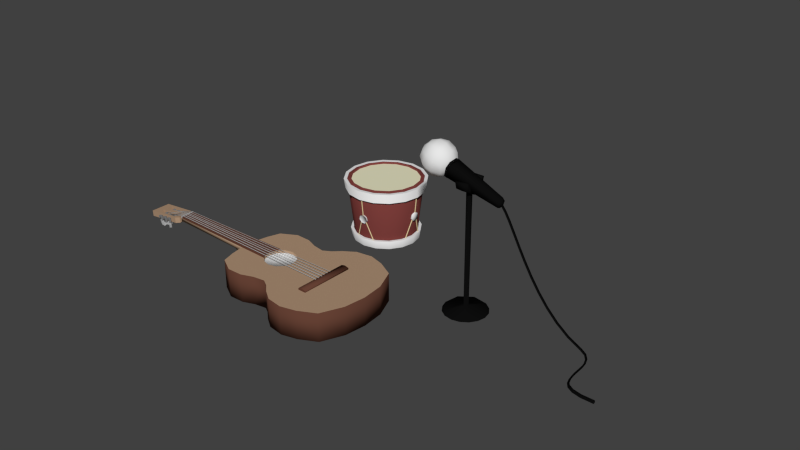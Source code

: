 # Source: SoundCapture.blend  (saved by Blender 2.67.0; exported with 4.5.12 LTS)
import bpy
from mathutils import Matrix  # noqa: F401  (used for matrix-valued properties, if any)

bpy.ops.wm.read_factory_settings(use_empty=True)
scene = bpy.context.scene
scene.name = 'Scene'

# ---- collections
col_collection_1 = bpy.data.collections.new('Collection 1'); scene.collection.children.link(col_collection_1)
col_collection_5 = bpy.data.collections.new('Collection 5'); scene.collection.children.link(col_collection_5)

# ---- materials (node trees are filled in below, after node groups)
mat_wood = bpy.data.materials.new('Wood')
mat_wood.alpha_threshold = 0.0
mat_wood.use_transparent_shadow = False
mat_wood.diffuse_color = (0.42, 0.2788, 0.1795, 1.0)
mat_wood.roughness = 0.5715
mat_wood.specular_intensity = 0.7209
mat_wood.line_color = (0.0, 0.0, 0.0, 1.0)
mat_ferret = bpy.data.materials.new('Ferret')
mat_ferret.alpha_threshold = 0.0
mat_ferret.use_transparent_shadow = False
mat_ferret.diffuse_color = (0.1282, 0.05209, 0.03401, 1.0)
mat_ferret.roughness = 0.5
mat_ferret.line_color = (0.0, 0.0, 0.0, 1.0)
mat_plastic = bpy.data.materials.new('Plastic')
mat_plastic.alpha_threshold = 0.0
mat_plastic.use_transparent_shadow = False
mat_plastic.diffuse_color = (0.4385, 0.4385, 0.4385, 1.0)
mat_plastic.roughness = 0.5
mat_plastic.specular_intensity = 0.9953
mat_plastic.line_color = (0.0, 0.0, 0.0, 0.7262)
mat_metal = bpy.data.materials.new('Metal')
mat_metal.alpha_threshold = 0.0
mat_metal.use_transparent_shadow = False
mat_metal.diffuse_color = (0.1902, 0.1902, 0.1902, 1.0)
mat_metal.roughness = 0.5
mat_metal.specular_intensity = 0.7209
mat_metal.line_color = (0.0, 0.0, 0.0, 1.0)
mat_black = bpy.data.materials.new('Black')
mat_black.alpha_threshold = 0.0
mat_black.use_transparent_shadow = False
mat_black.roughness = 0.5
mat_black.specular_intensity = 0.0
mat_black.line_color = (0.0, 0.0, 0.0, 1.0)
mat_rope = bpy.data.materials.new('Rope')
mat_rope.alpha_threshold = 0.0
mat_rope.use_transparent_shadow = False
mat_rope.diffuse_color = (0.8, 0.6412, 0.3668, 1.0)
mat_rope.roughness = 0.5
mat_rope.line_color = (0.0, 0.0, 0.0, 1.0)
mat_base = bpy.data.materials.new('Base')
mat_base.alpha_threshold = 0.0
mat_base.use_transparent_shadow = False
mat_base.diffuse_color = (0.2079, 0.04956, 0.04426, 1.0)
mat_base.specular_color = (1.0, 0.9623, 0.8492)
mat_base.roughness = 0.5
mat_base.specular_intensity = 0.8885
mat_base.line_color = (0.0, 0.0, 0.0, 1.0)
mat_sheet = bpy.data.materials.new('Sheet')
mat_sheet.alpha_threshold = 0.0
mat_sheet.use_transparent_shadow = False
mat_sheet.diffuse_color = (0.8, 0.7732, 0.5483, 1.0)
mat_sheet.roughness = 0.5
mat_sheet.specular_intensity = 0.3471
mat_sheet.line_color = (0.0, 0.0, 0.0, 1.0)
mat_metalpieces = bpy.data.materials.new('MetalPieces')
mat_metalpieces.alpha_threshold = 0.0
mat_metalpieces.use_transparent_shadow = False
mat_metalpieces.roughness = 0.5
mat_metalpieces.line_color = (0.0, 0.0, 0.0, 1.0)
mat_wire = bpy.data.materials.new('Wire')
mat_wire.alpha_threshold = 0.0
mat_wire.use_transparent_shadow = False
mat_wire.diffuse_color = (0.004242, 0.004242, 0.004242, 1.0)
mat_wire.roughness = 0.5
mat_wire.line_color = (0.0, 0.0, 0.0, 1.0)
mat_blackmicro = bpy.data.materials.new('BlackMicro')
mat_blackmicro.alpha_threshold = 0.0
mat_blackmicro.use_transparent_shadow = False
mat_blackmicro.diffuse_color = (0.004242, 0.004242, 0.004242, 1.0)
mat_blackmicro.roughness = 0.5
mat_blackmicro.specular_intensity = 0.1
mat_blackmicro.line_color = (0.0, 0.0, 0.0, 1.0)
mat_microphone = bpy.data.materials.new('Microphone')
mat_microphone.alpha_threshold = 0.0
mat_microphone.use_transparent_shadow = False
mat_microphone.roughness = 0.5
mat_microphone.line_color = (0.0, 0.0, 0.0, 1.0)

# ---- material node trees

# ---- world
world_world = bpy.data.worlds.new('World'); scene.world = world_world
world_world.color = (0.05088, 0.05088, 0.05088)
world_world.use_sun_shadow = False
world_world.sun_shadow_jitter_overblur = 0.0
world_world.cycles.sampling_method = 'MANUAL'
world_world.cycles.sample_map_resolution = 256

# ---- meshes
me_cube_004 = bpy.data.meshes.new('Cube.004')
me_cube_004.from_pydata([], [], [])
me_cube_004.use_remesh_preserve_volume = False
me_cube_004.use_remesh_preserve_attributes = False
me_cube_004.use_mirror_vertex_groups = False
me_cube_004.update()
me_plane = bpy.data.meshes.new('Plane')
me_plane.from_pydata([(9.294, -10.0, -1.988), (-9.869, -10.0, -1.988), (9.294, -10.0, 0.903), (-9.869, -10.0, 0.903), (9.294, -10.57, -1.988), (-9.869, -10.57, -1.988), (9.294, -10.57, 0.903), (-9.869, -10.57, 0.903), (9.294, -10.89, -0.5424), (-9.869, -10.89, -0.5424), (-2.439, -7.176, 71.28), (-3.003, -7.138, 71.82), (-2.451, -5.599, 71.15), (-3.015, -5.561, 71.7), (-2.791, -6.111, 70.64), (-3.557, -6.668, 71.42), (-2.791, -6.72, 70.68), (-3.557, -6.059, 71.38), (-2.462, -6.878, 71.8), (-2.47, -5.831, 71.72), (-3.62, -7.239, 70.07), (-4.184, -7.201, 70.61), (-3.632, -5.662, 69.94), (-4.196, -5.624, 70.49), (-2.934, -6.122, 70.49), (-2.934, -6.73, 70.53), (-3.701, -6.069, 71.24), (-3.701, -6.678, 71.28), (-3.078, -6.132, 70.34), (-3.844, -6.689, 71.13), (-3.078, -6.741, 70.39), (-3.844, -6.08, 71.09), (-4.165, -6.969, 70.05), (-4.173, -5.922, 69.97), (-3.82, -6.983, 73.98), (-4.249, -7.029, 73.33), (-3.805, -5.406, 73.87), (-4.235, -5.452, 73.21), (-3.198, -5.896, 73.67), (-3.781, -6.567, 72.82), (-3.198, -6.504, 73.72), (-3.781, -5.958, 72.78), (-4.345, -6.732, 73.84), (-4.336, -5.685, 73.76), (-2.401, -7.026, 73.06), (-2.83, -7.072, 72.4), (-2.386, -5.449, 72.95), (-2.815, -5.495, 72.29), (-3.026, -5.903, 73.56), (-3.026, -6.512, 73.6), (-3.609, -5.966, 72.67), (-3.609, -6.575, 72.71), (-2.854, -5.911, 73.45), (-3.437, -6.583, 72.6), (-2.854, -6.52, 73.49), (-3.437, -5.974, 72.55), (-2.299, -6.793, 72.51), (-2.29, -5.746, 72.43), (-2.645, -6.733, 76.1), (-3.382, -6.713, 76.38), (-2.651, -5.157, 75.97), (-3.388, -5.137, 76.25), (-2.744, -5.675, 75.37), (-3.745, -6.257, 75.79), (-2.744, -6.284, 75.41), (-3.745, -5.648, 75.75), (-2.882, -6.439, 76.57), (-2.886, -5.392, 76.48), (-3.247, -6.822, 74.52), (-3.984, -6.802, 74.8), (-3.253, -5.245, 74.39), (-3.99, -5.226, 74.67), (-2.817, -5.688, 75.18), (-2.817, -6.297, 75.22), (-3.818, -5.662, 75.56), (-3.818, -6.271, 75.6), (-2.89, -5.702, 74.98), (-3.891, -6.284, 75.41), (-2.89, -6.31, 75.03), (-3.891, -5.675, 75.36), (-3.749, -6.567, 74.29), (-3.753, -5.52, 74.21), (3.428, -6.772, 75.54), (3.679, -6.824, 74.8), (3.444, -5.194, 75.44), (3.695, -5.246, 74.69), (3.999, -5.644, 75.81), (4.339, -6.324, 74.84), (3.999, -6.253, 75.85), (4.339, -5.715, 74.79), (3.202, -6.546, 75.04), (3.212, -5.498, 74.97), (5.032, -6.713, 76.08), (5.283, -6.765, 75.33), (5.049, -5.135, 75.97), (5.299, -5.187, 75.23), (4.194, -5.64, 75.87), (4.194, -6.248, 75.91), (4.533, -5.71, 74.86), (4.533, -6.319, 74.9), (4.388, -5.635, 75.94), (4.728, -6.315, 74.97), (4.388, -6.244, 75.98), (4.728, -5.706, 74.92), (5.515, -6.461, 75.81), (5.525, -5.413, 75.74), (4.933, -6.986, 73.94), (4.163, -6.974, 74.11), (4.929, -5.41, 73.81), (4.159, -5.398, 73.98), (4.93, -5.929, 73.2), (3.885, -6.521, 73.47), (4.93, -6.538, 73.24), (3.885, -5.913, 73.43), (4.628, -6.695, 74.37), (4.626, -5.648, 74.28), (4.568, -7.08, 72.29), (3.798, -7.068, 72.46), (4.564, -5.504, 72.16), (3.794, -5.492, 72.33), (4.886, -5.943, 73.0), (4.886, -6.552, 73.04), (3.841, -5.927, 73.23), (3.841, -6.535, 73.27), (4.842, -5.957, 72.8), (3.797, -6.549, 73.07), (4.842, -6.565, 72.84), (3.797, -5.941, 73.03), (4.102, -6.83, 71.99), (4.099, -5.783, 71.9), (4.229, -7.134, 71.87), (3.568, -7.164, 71.44), (4.239, -5.558, 71.74), (3.577, -5.588, 71.32), (4.701, -6.063, 71.32), (3.803, -6.713, 70.79), (4.701, -6.672, 71.37), (3.803, -6.104, 70.74), (3.697, -6.868, 71.95), (3.703, -5.821, 71.86), (5.15, -7.212, 70.45), (4.488, -7.242, 70.02), (5.159, -5.636, 70.33), (4.498, -5.665, 69.9), (4.813, -6.075, 71.15), (4.813, -6.684, 71.2), (3.915, -6.116, 70.57), (3.915, -6.725, 70.61), (4.924, -6.087, 70.98), (4.026, -6.737, 70.44), (4.924, -6.696, 71.02), (4.026, -6.128, 70.4), (5.024, -6.979, 69.9), (5.03, -5.932, 69.82), (-3.318, -8.891, 71.47), (-3.318, -6.556, 71.28), (-3.575, -8.898, 71.36), (-3.575, -6.564, 71.17), (-3.681, -8.916, 71.1), (-3.681, -6.581, 70.92), (-3.575, -8.934, 70.85), (-3.575, -6.599, 70.66), (-3.318, -8.942, 70.74), (-3.318, -6.607, 70.55), (-3.06, -8.934, 70.85), (-3.06, -6.599, 70.66), (-2.954, -8.916, 71.1), (-2.954, -6.581, 70.92), (-3.06, -8.898, 71.36), (-3.06, -6.564, 71.17), (-3.318, -8.73, 73.72), (-3.318, -6.395, 73.53), (-3.575, -8.737, 73.61), (-3.575, -6.403, 73.42), (-3.681, -8.755, 73.35), (-3.681, -6.421, 73.17), (-3.575, -8.773, 73.1), (-3.575, -6.439, 72.91), (-3.318, -8.781, 72.99), (-3.318, -6.446, 72.8), (-3.06, -8.773, 73.1), (-3.06, -6.439, 72.91), (-2.954, -8.755, 73.35), (-2.954, -6.421, 73.17), (-3.06, -8.737, 73.61), (-3.06, -6.403, 73.42), (-3.318, -8.47, 75.97), (-3.318, -6.135, 75.78), (-3.575, -8.478, 75.86), (-3.575, -6.143, 75.68), (-3.681, -8.496, 75.61), (-3.681, -6.161, 75.42), (-3.575, -8.513, 75.35), (-3.575, -6.179, 75.16), (-3.318, -8.521, 75.24), (-3.318, -6.186, 75.06), (-3.06, -8.513, 75.35), (-3.06, -6.179, 75.16), (-2.954, -8.496, 75.61), (-2.954, -6.161, 75.42), (-3.06, -8.478, 75.86), (-3.06, -6.143, 75.68), (4.364, -8.47, 75.97), (4.364, -6.135, 75.78), (4.106, -8.478, 75.86), (4.106, -6.143, 75.68), (4.0, -8.496, 75.61), (4.0, -6.161, 75.42), (4.106, -8.513, 75.35), (4.106, -6.179, 75.16), (4.364, -8.521, 75.24), (4.364, -6.186, 75.06), (4.621, -8.513, 75.35), (4.621, -6.179, 75.16), (4.727, -8.496, 75.61), (4.727, -6.161, 75.42), (4.621, -8.478, 75.86), (4.621, -6.143, 75.68), (4.364, -8.73, 73.72), (4.364, -6.395, 73.53), (4.106, -8.737, 73.61), (4.106, -6.403, 73.42), (4.0, -8.755, 73.35), (4.0, -6.421, 73.17), (4.106, -8.773, 73.1), (4.106, -6.439, 72.91), (4.364, -8.781, 72.99), (4.364, -6.446, 72.8), (4.621, -8.773, 73.1), (4.621, -6.439, 72.91), (4.727, -8.755, 73.35), (4.727, -6.421, 73.17), (4.621, -8.737, 73.61), (4.621, -6.403, 73.42), (4.364, -8.891, 71.47), (4.364, -6.556, 71.28), (4.106, -8.898, 71.36), (4.106, -6.564, 71.17), (4.0, -8.916, 71.1), (4.0, -6.581, 70.92), (4.106, -8.934, 70.85), (4.106, -6.599, 70.66), (4.364, -8.942, 70.74), (4.364, -6.607, 70.55), (4.621, -8.934, 70.85), (4.621, -6.599, 70.66), (4.727, -8.916, 71.1), (4.727, -6.581, 70.92), (4.621, -8.898, 71.36), (4.621, -6.564, 71.17), (-3.647, -7.884, 76.85), (4.736, -7.884, 76.85), (-3.647, -7.53, 76.7), (4.736, -7.53, 76.7), (-3.647, -7.384, 76.35), (4.736, -7.384, 76.35), (-3.647, -7.53, 75.99), (4.736, -7.53, 75.99), (-3.647, -7.884, 75.85), (4.736, -7.884, 75.85), (-3.647, -8.237, 75.99), (4.736, -8.237, 75.99), (-3.647, -8.384, 76.35), (4.736, -8.384, 76.35), (-3.647, -8.237, 76.7), (4.736, -8.237, 76.7), (-3.647, -8.106, 74.6), (4.736, -8.106, 74.6), (-3.647, -7.753, 74.46), (4.736, -7.753, 74.46), (-3.647, -7.606, 74.1), (4.736, -7.606, 74.1), (-3.647, -7.753, 73.75), (4.736, -7.753, 73.75), (-3.647, -8.106, 73.6), (4.736, -8.106, 73.6), (-3.647, -8.46, 73.75), (4.736, -8.46, 73.75), (-3.647, -8.606, 74.1), (4.736, -8.606, 74.1), (-3.647, -8.46, 74.46), (4.736, -8.46, 74.46), (-3.651, -8.379, 72.32), (4.732, -8.379, 72.32), (-3.651, -8.026, 72.17), (4.732, -8.026, 72.17), (-3.651, -7.879, 71.82), (4.732, -7.879, 71.82), (-3.651, -8.026, 71.46), (4.732, -8.026, 71.46), (-3.651, -8.379, 71.32), (4.732, -8.379, 71.32), (-3.651, -8.733, 71.46), (4.732, -8.733, 71.46), (-3.651, -8.879, 71.82), (4.732, -8.879, 71.82), (-3.651, -8.733, 72.17), (4.732, -8.733, 72.17), (0.5171, -8.837, 66.02), (-1.983, -8.837, 66.02), (-2.006, -7.846, 67.17), (3.017, -8.837, 66.02), (0.5171, -9.963, 66.13), (-1.983, -9.963, 66.13), (-2.006, -9.835, 67.38), (3.04, -7.846, 67.17), (3.017, -9.963, 66.13), (-2.983, -9.707, 68.62), (-2.983, -7.717, 68.42), (3.04, -9.835, 67.38), (-2.983, -9.578, 69.87), (-2.983, -7.589, 69.66), (4.017, -9.707, 68.62), (4.017, -7.717, 68.42), (-2.241, -9.578, 69.87), (-2.241, -9.587, 69.78), (4.017, -9.578, 69.87), (3.265, -9.578, 69.87), (3.265, -9.587, 69.78), (1.264, -9.578, 69.87), (-0.2412, -9.578, 69.87), (-0.2412, -9.587, 69.78), (1.265, -9.587, 69.78), (4.017, -7.589, 69.66), (-2.983, -6.434, 80.85), (-2.983, -8.423, 81.05), (-0.2412, -7.394, 71.55), (-0.2412, -7.058, 74.8), (1.312, -7.252, 72.93), (-2.241, -6.809, 77.22), (1.313, -7.394, 71.55), (-2.241, -6.92, 76.14), (-0.2412, -7.513, 70.39), (3.314, -7.507, 70.46), (3.314, -7.501, 70.51), (1.313, -7.403, 71.46), (-2.241, -7.394, 71.55), (3.314, -7.513, 70.39), (1.314, -7.513, 70.39), (-2.241, -7.513, 70.39), (-0.2412, -8.91, 76.34), (-0.2412, -9.236, 73.18), (1.264, -9.049, 74.99), (3.264, -8.73, 78.08), (3.264, -8.8, 77.41), (-2.241, -9.486, 70.76), (1.264, -8.91, 76.34), (-2.241, -9.427, 71.33), (1.264, -8.73, 78.08), (-0.2412, -8.73, 78.08), (-2.241, -8.91, 76.34), (-2.241, -8.73, 78.08), (3.265, -9.463, 70.98), (3.264, -9.427, 71.33), (3.264, -8.91, 76.34), (3.264, -9.054, 74.95), (1.264, -9.286, 72.69), (-0.2412, -9.427, 71.33), (1.264, -9.551, 70.13), (1.264, -9.427, 71.33), (4.017, -8.423, 81.05), (4.017, -6.434, 80.85), (1.311, -6.96, 75.75), (-2.241, -6.741, 77.88), (-0.2412, -6.92, 76.14), (1.311, -6.92, 76.14), (3.313, -7.394, 71.55), (-0.2412, -6.741, 77.88), (3.313, -7.364, 71.84), (3.311, -6.92, 76.14), (3.311, -6.741, 77.88), (1.311, -6.741, 77.88), (4.017, -8.706, 78.32), (4.017, -6.716, 78.11), (-2.983, -6.716, 78.11), (-2.983, -8.706, 78.32), (2.995, -10.05, 65.77), (-2.005, -10.05, 65.77), (2.995, -10.05, 66.28), (-2.005, -10.05, 66.28), (2.995, -10.7, 65.77), (-2.005, -10.7, 65.77), (2.995, -10.7, 66.28), (-2.005, -10.7, 66.28), (-2.965, -10.6, 23.61), (-1.996, -10.6, 65.77), (3.004, -10.6, 65.77), (3.978, -10.6, 23.41), (3.134, -10.6, 24.26), (-2.322, -10.6, 24.26), (0.4058, -10.6, 24.99), (3.004, -10.0, 65.77), (-1.996, -10.0, 65.77), (3.978, -10.0, 23.41), (-2.965, -10.0, 23.61), (-12.88, -10.0, 13.0), (-12.88, 2.861e-06, 13.0), (-12.2, -10.0, 32.24), (-16.91, -10.0, 7.737), (1.907e-06, -10.0, 35.04), (-20.37, 9.285e-07, -1.748), (1.907e-06, 1.907e-06, 35.04), (12.2, 1.431e-06, 32.12), (12.2, -10.0, 32.12), (-15.8, -10.0, -13.34), (15.1, -10.0, 21.38), (15.1, -9.537e-07, 21.38), (1.907e-06, -10.0, -17.56), (12.88, -1.907e-06, 13.04), (12.88, -10.0, 13.04), (15.75, -10.0, -13.34), (16.91, -10.0, 7.737), (20.44, -10.0, -1.814), (16.91, -4.768e-07, 7.737), (20.44, 4.516e-07, -1.814), (-15.1, -10.0, 21.38), (5.367, -10.0, 21.38), (5.131, -10.0, 22.26), (-4.556, -10.0, 21.38), (-4.319, -10.0, 22.26), (3.134, -10.0, 24.26), (-2.322, -10.0, 24.26), (0.4058, -10.0, 24.99), (-5.05, -10.0, 19.53), (-3.226, -10.0, 15.71), (-4.319, -10.0, 16.8), (5.862, -10.0, 19.53), (5.566, -10.0, 18.43), (5.131, -10.0, 16.8), (-2.322, -10.0, 14.8), (0.4058, -10.0, 14.07), (3.134, -10.0, 14.8), (-20.37, -10.0, -1.748), (5.367, -9.0, 21.38), (5.48, -9.0, 20.95), (5.5, -9.0, 20.88), (5.862, -9.0, 19.53), (3.846, -9.0, 15.52), (5.131, -9.0, 16.8), (-4.556, -9.0, 21.38), (-4.319, -9.0, 22.26), (5.131, -9.0, 22.26), (3.134, -9.0, 24.26), (-2.322, -9.0, 24.26), (0.4058, -9.0, 24.99), (3.703, -9.0, 15.37), (-4.611, -9.0, 21.17), (-4.653, -9.0, 21.01), (-4.586, -9.0, 17.8), (-4.319, -9.0, 16.8), (3.134, -9.0, 14.8), (3.622, -9.0, 15.29), (0.4058, -9.0, 14.07), (-2.322, -9.0, 14.8), (-4.652, -9.0, 18.04), (-5.05, -9.0, 19.53), (-4.682, -9.0, 18.15), (3.004, -10.0, 66.27), (3.716, -10.0, 36.69), (-2.708, -10.0, 36.69), (-1.996, -10.0, 66.27), (-1.996, -8.855, 66.27), (3.004, -8.855, 66.27), (3.759, -10.0, 33.77), (-2.751, -10.0, 33.77), (-2.136, -8.073, 38.44), (3.145, -8.073, 38.44), (1.777, -0.4645, 32.12), (-0.7683, -0.4645, 32.12), (-12.2, 0.0, 32.24), (-15.1, 1.431e-06, 21.38), (-16.91, 4.768e-07, 7.737), (15.75, -1.132e-06, -13.34), (-15.8, 2.983e-07, -13.34), (1.907e-06, 1.907e-06, -17.56), (-0.2874, -10.0, -1.988), (-0.2874, -10.0, 0.903), (-9.869, -10.0, -0.5424), (9.294, -10.0, -0.5424), (-7.877, -10.0, -16.71), (9.537e-07, 2.384e-07, -14.6), (10.24, -10.0, 27.22), (-7.674, -10.0, 33.61), (5.615, -10.0, 20.45), (5.714, -10.0, 18.98), (7.526, -10.0, 13.91), (-0.9582, -10.0, 14.44), (14.42, -1.192e-06, 10.38), (7.901, -10.0, -16.71), (-7.877, 1.758e-06, -16.71), (4.132, -10.0, 15.8), (-9.83, -10.0, 21.38), (4.132, -10.0, 23.26), (-19.53, -10.0, 3.868), (-0.9582, -10.0, 24.62), (-3.188, -2.384e-07, -7.301), (1.77, -10.0, 14.44), (7.877, -10.0, 28.58), (-4.803, -10.0, 20.45), (-3.321, -10.0, 23.26), (6.162, -10.0, 13.55), (9.537e-07, -10.0, 32.18), (18.96, -10.0, -7.301), (1.77, -10.0, 24.62), (7.674, -10.0, 33.61), (-4.438, -10.0, 21.82), (7.901, 1.043e-06, -16.71), (-2.497, -10.0, 10.38), (19.53, -10.0, 3.868), (14.42, -10.0, 10.38), (5.349, -10.0, 17.61), (-9.712, -10.0, 21.82), (19.53, -4.768e-07, 3.868), (-15.23, 7.153e-07, 26.78), (9.537e-07, 4.768e-07, 13.02), (-2.62, -10.0, 3.868), (-15.23, -10.0, 26.78), (15.23, -10.0, 26.78), (13.51, -1.431e-06, 17.2), (-3.773, -10.0, 16.26), (-14.42, -10.0, 10.38), (13.51, -10.0, 17.2), (5.249, -10.0, 21.82), (-4.685, -10.0, 18.17), (-8.713, -10.0, 22.82), (7.674, 1.669e-06, 33.61), (15.23, 2.384e-07, 26.78), (2.62, 0.0, 3.868), (3.815e-06, 0.0, 7.737), (-2.774, -10.0, 15.26), (-1.593, -2.384e-07, 17.2), (2.861e-06, 2.384e-07, 21.38), (1.907e-06, -10.0, 0.0), (-13.51, 2.146e-06, 17.2), (-13.51, -10.0, 17.2), (3.815e-06, -10.0, 7.737), (-8.485, -10.0, 16.28), (9.241, -10.0, 28.22), (-0.1219, -4.768e-07, 26.78), (-7.121, -10.0, 13.91), (8.525, -10.0, 14.91), (3.188, -10.0, -7.301), (2.497, 1.192e-06, 10.38), (-7.674, 9.537e-07, 33.61), (0.1219, -10.0, 26.78), (9.537e-07, 7.153e-07, 32.18), (-19.53, 2.384e-07, 3.868), (18.96, -4.768e-07, -7.301), (1.907e-06, -10.0, -14.6), (-18.96, -10.0, -7.301), (-8.119, -10.0, 14.91), (-7.573, -10.0, 14.37), (10.24, -10.0, 21.38), (1.907e-06, -2.384e-07, 0.0), (-5.757, -10.0, 13.55), (-18.96, 4.768e-07, -7.301), (9.537e-07, -10.0, 13.02), (-14.42, 1.669e-06, 10.38), (10.48, -10.0, 20.45), (10.34, -10.0, 19.9), (-0.2874, -10.0, -0.5424), (-0.4182, -10.0, 25.7), (-9.157, -10.0, 18.83), (10.24, -10.0, 24.3), (9.43, -10.0, 17.41), (0.2941, -10.86, 66.23), (0.03712, -10.69, -0.5216), (0.05525, -10.81, 66.23), (-0.2017, -10.64, -0.5245), (-0.3418, -8.653, 75.8), (-0.5806, -8.605, 75.78), (-0.3418, -8.088, 76.72), (-0.5806, -8.054, 76.68), (-0.6191, -10.86, 66.23), (-1.319, -10.69, -0.5216), (-0.8579, -10.81, 66.23), (-1.558, -10.64, -0.5245), (-0.8743, -8.767, 74.01), (-1.113, -8.719, 73.99), (-0.8743, -7.979, 74.44), (-1.113, -7.945, 74.4), (-1.496, -10.86, 66.23), (-2.64, -10.69, -0.5216), (-1.735, -10.81, 66.23), (-2.879, -10.64, -0.5245), (-1.591, -9.299, 71.46), (-1.83, -9.251, 71.44), (-1.591, -8.511, 72.18), (-1.83, -8.477, 72.14), (0.9897, -10.84, 66.25), (1.244, -10.64, -0.4091), (0.7596, -10.8, 66.24), (1.052, -10.61, -0.4121), (1.622, -8.633, 75.81), (1.394, -8.587, 75.79), (1.623, -8.11, 76.67), (1.392, -8.056, 76.65), (1.901, -10.81, 66.22), (2.601, -10.65, -0.4894), (1.707, -10.78, 66.22), (2.398, -10.62, -0.4921), (2.156, -8.724, 73.98), (1.96, -8.696, 73.97), (2.156, -7.954, 74.4), (1.964, -7.933, 74.38), (2.778, -10.78, 66.22), (3.921, -10.63, -0.4732), (2.606, -10.77, 66.22), (3.737, -10.61, -0.4758), (2.872, -9.231, 71.42), (2.699, -9.215, 71.42), (2.873, -8.458, 72.12), (2.702, -8.45, 72.11)], [], [(560, 475, 1, 477), (0, 478, 2, 6, 4), (4, 5, 1, 475, 0), (2, 476, 3, 7, 6), (3, 477, 1, 5, 7), (6, 7, 9, 8), (4, 6, 8), (8, 9, 5, 4), (7, 5, 9), (14, 12, 10, 16), (16, 10, 11, 15), (17, 13, 12, 14), (17, 26, 27, 15), (24, 14, 16, 25), (25, 16, 15, 27), (26, 17, 14, 24), (13, 17, 15, 11), (13, 11, 18, 19), (11, 10, 18), (19, 18, 10, 12), (12, 13, 19), (28, 30, 20, 22), (30, 29, 21, 20), (31, 28, 22, 23), (31, 29, 27, 26), (24, 25, 30, 28), (25, 27, 29, 30), (26, 24, 28, 31), (23, 21, 29, 31), (23, 33, 32, 21), (21, 32, 20), (33, 22, 20, 32), (22, 33, 23), (38, 36, 34, 40), (40, 34, 35, 39), (41, 37, 36, 38), (41, 50, 51, 39), (48, 38, 40, 49), (49, 40, 39, 51), (50, 41, 38, 48), (37, 41, 39, 35), (37, 35, 42, 43), (35, 34, 42), (43, 42, 34, 36), (36, 37, 43), (52, 54, 44, 46), (54, 53, 45, 44), (55, 52, 46, 47), (55, 53, 51, 50), (48, 49, 54, 52), (49, 51, 53, 54), (50, 48, 52, 55), (47, 45, 53, 55), (47, 57, 56, 45), (45, 56, 44), (57, 46, 44, 56), (46, 57, 47), (62, 60, 58, 64), (64, 58, 59, 63), (65, 61, 60, 62), (65, 74, 75, 63), (72, 62, 64, 73), (73, 64, 63, 75), (74, 65, 62, 72), (61, 65, 63, 59), (61, 59, 66, 67), (59, 58, 66), (67, 66, 58, 60), (60, 61, 67), (76, 78, 68, 70), (78, 77, 69, 68), (79, 76, 70, 71), (79, 77, 75, 74), (72, 73, 78, 76), (73, 75, 77, 78), (74, 72, 76, 79), (71, 69, 77, 79), (71, 81, 80, 69), (69, 80, 68), (81, 70, 68, 80), (70, 81, 71), (86, 84, 82, 88), (88, 82, 83, 87), (89, 85, 84, 86), (89, 98, 99, 87), (96, 86, 88, 97), (97, 88, 87, 99), (98, 89, 86, 96), (85, 89, 87, 83), (85, 83, 90, 91), (83, 82, 90), (91, 90, 82, 84), (84, 85, 91), (100, 102, 92, 94), (102, 101, 93, 92), (103, 100, 94, 95), (103, 101, 99, 98), (96, 97, 102, 100), (97, 99, 101, 102), (98, 96, 100, 103), (95, 93, 101, 103), (95, 105, 104, 93), (93, 104, 92), (105, 94, 92, 104), (94, 105, 95), (110, 108, 106, 112), (112, 106, 107, 111), (113, 109, 108, 110), (113, 122, 123, 111), (120, 110, 112, 121), (121, 112, 111, 123), (122, 113, 110, 120), (109, 113, 111, 107), (109, 107, 114, 115), (107, 106, 114), (115, 114, 106, 108), (108, 109, 115), (124, 126, 116, 118), (126, 125, 117, 116), (127, 124, 118, 119), (127, 125, 123, 122), (120, 121, 126, 124), (121, 123, 125, 126), (122, 120, 124, 127), (119, 117, 125, 127), (119, 129, 128, 117), (117, 128, 116), (129, 118, 116, 128), (118, 129, 119), (134, 132, 130, 136), (136, 130, 131, 135), (137, 133, 132, 134), (137, 146, 147, 135), (144, 134, 136, 145), (145, 136, 135, 147), (146, 137, 134, 144), (133, 137, 135, 131), (133, 131, 138, 139), (131, 130, 138), (139, 138, 130, 132), (132, 133, 139), (148, 150, 140, 142), (150, 149, 141, 140), (151, 148, 142, 143), (151, 149, 147, 146), (144, 145, 150, 148), (145, 147, 149, 150), (146, 144, 148, 151), (143, 141, 149, 151), (143, 153, 152, 141), (141, 152, 140), (153, 142, 140, 152), (142, 153, 143), (154, 155, 157, 156), (156, 157, 159, 158), (158, 159, 161, 160), (160, 161, 163, 162), (162, 163, 165, 164), (164, 165, 167, 166), (157, 155, 169, 167, 165, 163, 161, 159), (168, 169, 155, 154), (166, 167, 169, 168), (154, 156, 158, 160, 162, 164, 166, 168), (170, 171, 173, 172), (172, 173, 175, 174), (174, 175, 177, 176), (176, 177, 179, 178), (178, 179, 181, 180), (180, 181, 183, 182), (173, 171, 185, 183, 181, 179, 177, 175), (184, 185, 171, 170), (182, 183, 185, 184), (170, 172, 174, 176, 178, 180, 182, 184), (186, 187, 189, 188), (188, 189, 191, 190), (190, 191, 193, 192), (192, 193, 195, 194), (194, 195, 197, 196), (196, 197, 199, 198), (189, 187, 201, 199, 197, 195, 193, 191), (200, 201, 187, 186), (198, 199, 201, 200), (186, 188, 190, 192, 194, 196, 198, 200), (202, 203, 205, 204), (204, 205, 207, 206), (206, 207, 209, 208), (208, 209, 211, 210), (210, 211, 213, 212), (212, 213, 215, 214), (205, 203, 217, 215, 213, 211, 209, 207), (216, 217, 203, 202), (214, 215, 217, 216), (202, 204, 206, 208, 210, 212, 214, 216), (218, 219, 221, 220), (220, 221, 223, 222), (222, 223, 225, 224), (224, 225, 227, 226), (226, 227, 229, 228), (228, 229, 231, 230), (221, 219, 233, 231, 229, 227, 225, 223), (232, 233, 219, 218), (230, 231, 233, 232), (218, 220, 222, 224, 226, 228, 230, 232), (234, 235, 237, 236), (236, 237, 239, 238), (238, 239, 241, 240), (240, 241, 243, 242), (242, 243, 245, 244), (244, 245, 247, 246), (237, 235, 249, 247, 245, 243, 241, 239), (248, 249, 235, 234), (246, 247, 249, 248), (234, 236, 238, 240, 242, 244, 246, 248), (250, 251, 253, 252), (252, 253, 255, 254), (254, 255, 257, 256), (256, 257, 259, 258), (258, 259, 261, 260), (260, 261, 263, 262), (253, 251, 265, 263, 261, 259, 257, 255), (264, 265, 251, 250), (262, 263, 265, 264), (250, 252, 254, 256, 258, 260, 262, 264), (266, 267, 269, 268), (268, 269, 271, 270), (270, 271, 273, 272), (272, 273, 275, 274), (274, 275, 277, 276), (276, 277, 279, 278), (269, 267, 281, 279, 277, 275, 273, 271), (280, 281, 267, 266), (278, 279, 281, 280), (266, 268, 270, 272, 274, 276, 278, 280), (282, 283, 285, 284), (284, 285, 287, 286), (286, 287, 289, 288), (288, 289, 291, 290), (290, 291, 293, 292), (292, 293, 295, 294), (285, 283, 297, 295, 293, 291, 289, 287), (296, 297, 283, 282), (294, 295, 297, 296), (282, 284, 286, 288, 290, 292, 294, 296), (298, 299, 300), (301, 298, 300), (305, 301, 300), (305, 300, 308), (313, 305, 308), (313, 308, 311), (313, 311, 323), (339, 332, 338, 311), (311, 331, 336, 339), (337, 323, 311, 338), (337, 333, 323), (332, 335, 338), (332, 326, 330, 335), (333, 334, 323), (326, 327, 328, 330), (365, 364, 367, 371), (362, 328, 327, 364), (365, 362, 364), (349, 340, 346, 348), (340, 341, 342, 346), (345, 310, 314), (357, 358, 359, 356), (356, 342, 341, 357), (357, 320, 319, 358), (322, 321, 315, 307), (307, 318, 322), (307, 316, 318), (319, 320, 321, 322), (316, 317, 318), (314, 310, 307, 315), (312, 316, 307), (312, 307, 304), (312, 304, 309), (304, 303, 309), (303, 306, 309), (303, 302, 306), (312, 313, 323, 316), (308, 307, 310, 311), (305, 313, 312, 309), (360, 361, 324, 325), (298, 302, 303, 299), (299, 303, 304, 300), (301, 305, 309, 306), (308, 300, 304, 307), (302, 298, 301, 306), (346, 365, 371, 348), (343, 348, 371, 370), (317, 333, 337, 318), (317, 352, 333), (353, 366, 334, 333), (333, 352, 353), (338, 322, 318, 337), (344, 343, 370, 369), (369, 354, 344), (342, 356, 362, 365), (365, 346, 342), (356, 328, 362), (356, 359, 330, 328), (338, 319, 322), (338, 335, 358, 319), (335, 330, 359, 358), (353, 355, 368, 366), (355, 354, 369, 368), (351, 350, 329, 363), (350, 331, 329), (321, 320, 332), (357, 326, 332, 320), (351, 363, 367, 349), (321, 332, 339, 315), (350, 347, 336, 331), (340, 349, 367, 364), (341, 340, 327, 326), (340, 364, 327), (326, 357, 341), (345, 314, 339, 347), (314, 315, 339), (339, 336, 347), (378, 376, 377, 379), (382, 383, 381, 380), (376, 378, 382, 380), (380, 381, 377, 376), (378, 379, 383, 382), (379, 377, 381, 383), (386, 389, 390), (386, 390, 388), (384, 389, 386, 385), (386, 388, 387), (387, 386, 391, 393), (385, 392, 391, 386), (384, 394, 392, 385), (457, 458, 459, 460), (461, 465, 466, 462), (458, 457, 462, 466), (465, 459, 464, 468), (460, 459, 465, 461), (458, 463, 464, 459), (465, 468, 467, 466), (458, 466, 467, 463), (457, 460, 461, 462), (415, 511, 524), (415, 491, 511), (420, 492, 537), (422, 503, 497), (395, 520, 556), (561, 524, 421, 494), (404, 548, 541), (413, 512, 528), (442, 420, 503, 422, 444), (441, 417, 492, 420, 442), (434, 435, 416, 433), (417, 441, 433, 416, 522), (435, 436, 426, 483, 416), (438, 428, 510, 427, 436), (427, 484, 426, 436), (451, 450, 431, 445), (431, 490, 428, 437, 445), (428, 438, 437), (450, 452, 430, 496, 431), (452, 453, 429, 486, 430), (453, 449, 424, 529, 429), (449, 425, 519, 424), (454, 456, 423), (423, 523, 425, 448, 454), (456, 455, 423), (425, 449, 448), (447, 446, 418, 498, 423), (439, 440, 419, 505, 418), (446, 439, 418), (423, 455, 447), (422, 494, 421, 443, 444), (440, 443, 421, 499, 419), (445, 437, 438, 436, 435, 434, 433, 441, 442, 444, 443, 440, 439, 446, 447, 455, 456, 454, 448, 449, 453, 452, 450, 451), (404, 479, 548), (406, 518, 531), (408, 487, 514), (311, 374, 329, 331), (370, 371, 367, 373), (368, 369, 370, 373), (373, 334, 366, 368), (363, 374, 373, 367), (363, 329, 374), (373, 323, 334), (374, 324, 373), (324, 361, 373), (360, 325, 375), (372, 360, 375), (375, 349, 348, 343), (375, 347, 350, 351), (375, 351, 349), (375, 310, 345, 347), (343, 344, 372), (343, 372, 375), (372, 355, 353, 352), (372, 344, 354, 355), (352, 317, 316, 372), (324, 374, 375, 325), (372, 373, 361, 360), (374, 311, 310, 375), (316, 323, 373, 372), (391, 421, 494, 422), (422, 503, 420, 391), (391, 392, 394, 421), (420, 393, 391), (390, 388, 420, 503, 422), (420, 388, 387, 393), (422, 494, 421, 389, 390), (384, 389, 421, 394), (403, 501, 544), (395, 550, 536), (395, 551, 550), (562, 534, 395, 536), (563, 517, 403, 481), (430, 486, 554), (429, 529, 539), (564, 559, 427, 510), (430, 554, 500), (432, 532, 515), (398, 535, 507), (432, 549, 532), (403, 504, 501), (398, 493, 535), (409, 540, 485), (405, 552, 558), (406, 531, 538), (408, 514, 530), (414, 553, 527), (402, 545, 525), (472, 480, 495), (413, 528, 542), (402, 526, 545), (414, 547, 553), (472, 506, 480), (427, 559, 484), (409, 485, 500), (476, 560, 477, 3), (2, 478, 560, 476), (478, 0, 475, 560), (526, 517, 405, 406), (402, 403, 517, 526), (405, 521, 518, 406), (521, 409, 408, 518), (487, 509, 411, 413), (408, 409, 509, 487), (399, 504, 525, 401), (504, 403, 402, 525), (411, 508, 512, 413), (508, 412, 414, 512), (524, 499, 421), (524, 511, 499), (511, 419, 499), (511, 505, 419), (511, 491, 505), (491, 418, 505), (537, 481, 403), (537, 492, 481), (492, 417, 481), (497, 537, 403), (497, 503, 537), (503, 420, 537), (556, 507, 409), (556, 520, 507), (520, 398, 507), (497, 561, 494, 422), (403, 544, 561, 497), (544, 415, 524, 561), (541, 502, 412), (541, 548, 502), (548, 410, 502), (528, 527, 471), (528, 512, 527), (512, 414, 527), (548, 488, 410), (548, 479, 488), (479, 407, 488), (531, 530, 470), (531, 518, 530), (518, 408, 530), (514, 542, 396), (514, 487, 542), (487, 413, 542), (395, 534, 533, 396), (534, 415, 470, 533), (472, 547, 502, 410), (547, 414, 412, 502), (432, 400, 555, 549), (399, 401, 543, 482), (415, 516, 513, 470), (520, 557, 471, 398), (546, 493, 398, 471), (400, 432, 493, 546), (549, 555, 473, 404), (474, 407, 479, 489), (472, 410, 488, 506), (506, 488, 407, 474), (516, 397, 469, 513), (482, 543, 469, 397), (544, 516, 415), (544, 501, 516), (501, 397, 516), (536, 523, 423), (536, 550, 523), (550, 425, 523), (550, 519, 425), (550, 551, 519), (551, 424, 519), (498, 562, 536, 423), (418, 491, 562, 498), (491, 415, 534, 562), (522, 563, 481, 417), (416, 552, 563, 522), (552, 405, 517, 563), (554, 539, 395), (554, 486, 539), (486, 429, 539), (539, 551, 395), (539, 529, 551), (529, 424, 551), (540, 564, 510, 428), (409, 521, 564, 540), (521, 405, 559, 564), (500, 556, 409), (500, 554, 556), (554, 395, 556), (515, 508, 411), (515, 532, 508), (532, 412, 508), (507, 509, 409), (507, 535, 509), (535, 411, 509), (532, 541, 412), (532, 549, 541), (549, 404, 541), (501, 482, 397), (501, 504, 482), (504, 399, 482), (535, 515, 411), (535, 493, 515), (493, 432, 515), (485, 490, 431), (485, 540, 490), (540, 428, 490), (558, 483, 426), (558, 552, 483), (552, 416, 483), (538, 513, 469), (538, 531, 513), (531, 470, 513), (530, 533, 470), (530, 514, 533), (514, 396, 533), (527, 546, 471), (527, 553, 546), (553, 400, 546), (525, 543, 401), (525, 545, 543), (545, 469, 543), (495, 555, 400), (495, 480, 555), (480, 473, 555), (542, 557, 396), (542, 528, 557), (528, 471, 557), (545, 538, 469), (545, 526, 538), (526, 406, 538), (553, 495, 400), (553, 547, 495), (547, 472, 495), (480, 489, 473), (480, 506, 489), (506, 474, 489), (484, 558, 426), (484, 559, 558), (559, 405, 558), (500, 496, 430), (500, 485, 496), (485, 431, 496), (395, 396, 557, 520), (489, 479, 404, 473), (567, 568, 566, 565), (567, 565, 569, 570), (570, 569, 571, 572), (575, 576, 574, 573), (575, 573, 577, 578), (578, 577, 579, 580), (583, 584, 582, 581), (583, 581, 585, 586), (586, 585, 587, 588), (589, 591, 592, 590), (589, 593, 594, 591), (593, 595, 596, 594), (597, 599, 600, 598), (597, 601, 602, 599), (601, 603, 604, 602), (605, 607, 608, 606), (605, 609, 610, 607), (609, 611, 612, 610)])
me_plane.polygons.foreach_set('use_smooth', [0, 0, 1, 1, 0, 1, 0, 1, 0, 0, 0, 0, 0, 0, 0, 0, 0, 0, 0, 0, 0, 0, 0, 0, 0, 0, 0, 0, 0, 0, 0, 0, 0, 0, 0, 0, 0, 0, 0, 0, 0, 0, 0, 0, 0, 0, 0, 0, 0, 0, 0, 0, 0, 0, 0, 0, 0, 0, 0, 0, 0, 0, 0, 0, 0, 0, 0, 0, 0, 0, 0, 0, 0, 0, 0, 0, 0, 0, 0, 0, 0, 0, 0, 0, 0, 0, 0, 0, 0, 0, 0, 0, 0, 0, 0, 0, 0, 0, 0, 0, 0, 0, 0, 0, 0, 0, 0, 0, 0, 0, 0, 0, 0, 0, 0, 0, 0, 0, 0, 0, 0, 0, 0, 0, 0, 0, 0, 0, 0, 0, 0, 0, 0, 0, 0, 0, 0, 0, 0, 0, 0, 0, 0, 0, 0, 0, 0, 0, 0, 0, 0, 0, 0, 0, 0, 0, 0, 0, 0, 0, 0, 0, 0, 0, 0, 0, 0, 0, 0, 0, 0, 0, 0, 0, 0, 0, 0, 0, 0, 0, 0, 0, 0, 0, 0, 0, 0, 0, 0, 0, 0, 0, 0, 0, 0, 0, 0, 0, 0, 0, 0, 0, 0, 0, 0, 0, 0, 0, 0, 0, 0, 0, 0, 0, 0, 0, 0, 0, 0, 0, 0, 0, 0, 0, 0, 0, 0, 0, 0, 0, 0, 0, 0, 0, 0, 0, 0, 0, 0, 0, 0, 0, 0, 0, 0, 0, 0, 0, 0, 0, 0, 0, 0, 0, 0, 0, 0, 0, 0, 0, 0, 0, 0, 0, 0, 0, 0, 0, 0, 0, 0, 0, 0, 0, 0, 0, 0, 0, 0, 0, 0, 0, 0, 0, 0, 0, 0, 0, 0, 0, 0, 0, 0, 0, 0, 0, 0, 0, 0, 0, 0, 0, 0, 0, 0, 0, 0, 0, 0, 0, 0, 0, 0, 0, 0, 0, 0, 0, 0, 0, 0, 0, 0, 0, 0, 0, 0, 0, 0, 0, 0, 0, 0, 0, 1, 1, 1, 1, 0, 1, 1, 0, 0, 0, 0, 0, 0, 0, 0, 0, 1, 1, 1, 1, 1, 1, 1, 1, 1, 1, 1, 1, 1, 1, 0, 1, 1, 1, 1, 1, 1, 1, 1, 1, 1, 0, 0, 0, 0, 0, 0, 0, 0, 0, 0, 0, 0, 0, 0, 0, 0, 0, 0, 0, 0, 0, 0, 0, 0, 0, 0, 0, 0, 0, 0, 0, 0, 0, 0, 0, 0, 0, 0, 0, 0, 0, 0, 0, 0, 0, 0, 0, 0, 0, 0, 0, 0, 0, 0, 0, 0, 0, 0, 0, 0, 0, 0, 0, 0, 0, 1, 1, 1, 1, 1, 1, 1, 1, 1, 1, 0, 0, 0, 0, 0, 0, 0, 0, 0, 0, 0, 0, 0, 0, 0, 0, 0, 0, 0, 0, 0, 0, 0, 0, 0, 0, 0, 0, 0, 0, 0, 0, 0, 1, 1, 1, 1, 1, 1, 1, 1, 1, 1, 1, 1, 1, 1, 1, 1, 0, 0, 0, 0, 0, 0, 0, 0, 0, 0, 0, 0, 0, 0, 0, 0, 0, 0, 0, 0, 0, 0, 0, 0, 0, 0, 0, 0, 0, 0, 0, 0, 0, 0, 0, 0, 0, 0, 0, 0, 0, 0, 0, 0, 0, 0, 0, 0, 0, 0, 0, 0, 0, 0, 0, 0, 0, 0, 0, 0, 0, 0, 0, 0, 0, 0, 0, 0, 0, 0, 0, 0, 0, 0, 0, 0, 0, 0, 0, 0, 0, 1, 1, 1, 1, 1, 1, 1, 1, 1, 1, 1, 1, 1, 1, 1, 1, 1, 1, 1, 1])
me_plane.polygons.foreach_set('material_index', [1, 1, 1, 1, 1, 1, 1, 1, 1, 2, 2, 2, 2, 2, 2, 2, 2, 2, 2, 2, 2, 2, 2, 2, 2, 2, 2, 2, 2, 2, 2, 2, 2, 2, 2, 2, 2, 2, 2, 2, 2, 2, 2, 2, 2, 2, 2, 2, 2, 2, 2, 2, 2, 2, 2, 2, 2, 2, 2, 2, 2, 2, 2, 2, 2, 2, 2, 2, 2, 2, 2, 2, 2, 2, 2, 2, 2, 2, 2, 2, 2, 2, 2, 2, 2, 2, 2, 2, 2, 2, 2, 2, 2, 2, 2, 2, 2, 2, 2, 2, 2, 2, 2, 2, 2, 2, 2, 2, 2, 2, 2, 2, 2, 2, 2, 2, 2, 2, 2, 2, 2, 2, 2, 2, 2, 2, 2, 2, 2, 2, 2, 2, 2, 2, 2, 2, 2, 2, 2, 2, 2, 2, 2, 2, 2, 2, 2, 2, 2, 2, 2, 2, 2, 3, 3, 3, 3, 3, 3, 3, 3, 3, 3, 3, 3, 3, 3, 3, 3, 3, 3, 3, 3, 3, 3, 3, 3, 3, 3, 3, 3, 3, 3, 3, 3, 3, 3, 3, 3, 3, 3, 3, 3, 3, 3, 3, 3, 3, 3, 3, 3, 3, 3, 3, 3, 3, 3, 3, 3, 3, 3, 3, 3, 3, 3, 3, 3, 3, 3, 3, 3, 3, 3, 3, 3, 3, 3, 3, 3, 3, 3, 3, 3, 3, 3, 3, 3, 3, 3, 3, 3, 3, 3, 0, 0, 0, 0, 0, 0, 0, 0, 0, 0, 0, 0, 0, 0, 0, 0, 0, 0, 0, 0, 0, 0, 0, 0, 0, 0, 0, 0, 0, 0, 0, 0, 0, 0, 0, 0, 0, 0, 0, 0, 0, 0, 0, 0, 0, 0, 0, 0, 0, 0, 0, 0, 0, 0, 0, 0, 0, 0, 0, 0, 0, 0, 0, 0, 0, 0, 0, 0, 0, 0, 0, 0, 0, 0, 0, 0, 0, 2, 2, 2, 2, 2, 2, 1, 1, 1, 1, 1, 1, 1, 0, 0, 0, 0, 0, 0, 0, 0, 0, 0, 0, 0, 0, 0, 0, 0, 0, 0, 0, 0, 0, 0, 0, 0, 0, 0, 0, 0, 0, 0, 0, 0, 0, 0, 0, 0, 0, 0, 0, 0, 0, 4, 0, 0, 0, 0, 0, 0, 0, 0, 0, 0, 0, 0, 0, 0, 0, 0, 0, 0, 0, 0, 0, 0, 0, 0, 0, 0, 0, 1, 1, 1, 1, 1, 1, 1, 1, 0, 0, 0, 0, 0, 0, 0, 0, 0, 0, 0, 0, 0, 0, 0, 0, 0, 0, 0, 0, 0, 0, 0, 0, 0, 0, 0, 1, 1, 1, 1, 1, 1, 1, 1, 1, 1, 1, 1, 1, 0, 0, 0, 0, 0, 0, 0, 0, 0, 0, 0, 0, 0, 0, 0, 0, 0, 0, 0, 0, 0, 0, 0, 0, 0, 0, 0, 0, 0, 0, 0, 0, 0, 1, 1, 1, 1, 1, 1, 1, 1, 1, 1, 1, 1, 1, 1, 1, 1, 0, 0, 0, 0, 0, 0, 0, 0, 0, 0, 0, 0, 0, 0, 0, 0, 0, 0, 0, 0, 0, 0, 0, 0, 0, 0, 0, 0, 0, 0, 0, 0, 0, 0, 0, 0, 0, 0, 0, 0, 0, 0, 0, 0, 0, 0, 0, 0, 0, 0, 0, 0, 0, 0, 0, 0, 0, 0, 0, 0, 0, 0, 0, 0, 0, 0, 0, 0, 0, 0, 0, 0, 0, 0, 0, 0, 0, 0, 0, 0, 0, 1, 1, 2, 2, 2, 2, 2, 2, 2, 2, 2, 2, 2, 2, 2, 2, 2, 2, 2, 2])
_k = {(24, 26): 1.0, (14, 17): 1.0, (28, 31): 1.0, (48, 50): 1.0, (38, 41): 1.0, (52, 55): 1.0, (72, 74): 1.0, (62, 65): 1.0, (76, 79): 1.0, (96, 98): 1.0, (86, 89): 1.0, (100, 103): 1.0, (120, 122): 1.0, (110, 113): 1.0, (124, 127): 1.0, (144, 146): 1.0, (134, 137): 1.0, (148, 151): 1.0, (154, 156): 1.0, (155, 157): 1.0, (156, 158): 1.0, (157, 159): 1.0, (158, 160): 1.0, (159, 161): 1.0, (160, 162): 1.0, (161, 163): 1.0, (162, 164): 1.0, (163, 165): 1.0, (164, 166): 1.0, (165, 167): 1.0, (166, 168): 1.0, (167, 169): 1.0, (154, 168): 1.0, (155, 169): 1.0, (170, 172): 1.0, (171, 173): 1.0, (172, 174): 1.0, (173, 175): 1.0, (174, 176): 1.0, (175, 177): 1.0, (176, 178): 1.0, (177, 179): 1.0, (178, 180): 1.0, (179, 181): 1.0, (180, 182): 1.0, (181, 183): 1.0, (182, 184): 1.0, (183, 185): 1.0, (170, 184): 1.0, (171, 185): 1.0, (186, 188): 1.0, (187, 189): 1.0, (188, 190): 1.0, (189, 191): 1.0, (190, 192): 1.0, (191, 193): 1.0, (192, 194): 1.0, (193, 195): 1.0, (194, 196): 1.0, (195, 197): 1.0, (196, 198): 1.0, (197, 199): 1.0, (198, 200): 1.0, (199, 201): 1.0, (186, 200): 1.0, (187, 201): 1.0, (202, 204): 1.0, (203, 205): 1.0, (204, 206): 1.0, (205, 207): 1.0, (206, 208): 1.0, (207, 209): 1.0, (208, 210): 1.0, (209, 211): 1.0, (210, 212): 1.0, (211, 213): 1.0, (212, 214): 1.0, (213, 215): 1.0, (214, 216): 1.0, (215, 217): 1.0, (202, 216): 1.0, (203, 217): 1.0, (218, 220): 1.0, (219, 221): 1.0, (220, 222): 1.0, (221, 223): 1.0, (222, 224): 1.0, (223, 225): 1.0, (224, 226): 1.0, (225, 227): 1.0, (226, 228): 1.0, (227, 229): 1.0, (228, 230): 1.0, (229, 231): 1.0, (230, 232): 1.0, (231, 233): 1.0, (218, 232): 1.0, (219, 233): 1.0, (234, 236): 1.0, (235, 237): 1.0, (236, 238): 1.0, (237, 239): 1.0, (238, 240): 1.0, (239, 241): 1.0, (240, 242): 1.0, (241, 243): 1.0, (242, 244): 1.0, (243, 245): 1.0, (244, 246): 1.0, (245, 247): 1.0, (246, 248): 1.0, (247, 249): 1.0, (234, 248): 1.0, (235, 249): 1.0, (250, 252): 1.0, (251, 253): 1.0, (252, 254): 1.0, (253, 255): 1.0, (254, 256): 1.0, (255, 257): 1.0, (256, 258): 1.0, (257, 259): 1.0, (258, 260): 1.0, (259, 261): 1.0, (260, 262): 1.0, (261, 263): 1.0, (262, 264): 1.0, (263, 265): 1.0, (250, 264): 1.0, (251, 265): 1.0, (266, 268): 1.0, (267, 269): 1.0, (268, 270): 1.0, (269, 271): 1.0, (270, 272): 1.0, (271, 273): 1.0, (272, 274): 1.0, (273, 275): 1.0, (274, 276): 1.0, (275, 277): 1.0, (276, 278): 1.0, (277, 279): 1.0, (278, 280): 1.0, (279, 281): 1.0, (266, 280): 1.0, (267, 281): 1.0, (282, 284): 1.0, (283, 285): 1.0, (284, 286): 1.0, (285, 287): 1.0, (286, 288): 1.0, (287, 289): 1.0, (288, 290): 1.0, (289, 291): 1.0, (290, 292): 1.0, (291, 293): 1.0, (292, 294): 1.0, (293, 295): 1.0, (294, 296): 1.0, (295, 297): 1.0, (282, 296): 1.0, (283, 297): 1.0, (376, 377): 1.0, (378, 379): 1.0, (377, 379): 1.0, (376, 378): 1.0, (380, 381): 1.0, (382, 383): 1.0, (381, 383): 0.2, (380, 382): 0.2, (378, 382): 1.0, (376, 380): 1.0, (377, 381): 1.0, (379, 383): 1.0}
me_plane.attributes.new('crease_edge', 'FLOAT', 'EDGE').data.foreach_set('value', [_k.get((min(e.vertices), max(e.vertices)), 0.0) for e in me_plane.edges])
me_plane.materials.append(mat_wood)
me_plane.materials.append(mat_ferret)
me_plane.materials.append(mat_plastic)
me_plane.materials.append(mat_metal)
me_plane.materials.append(mat_black)
me_plane.use_remesh_preserve_volume = False
me_plane.use_remesh_preserve_attributes = False
me_plane.use_mirror_vertex_groups = False
me_plane.update()
me_circle_009 = bpy.data.meshes.new('Circle.009')
me_circle_009.from_pydata([(6.429, 1.487, 3.165), (6.463, 0.8172, 3.038), (6.401, 0.5825, 2.685), (6.29, 0.9596, 2.373), (6.213, 1.665, 2.335), (6.228, 2.166, 2.601), (6.324, 2.087, 2.97), (6.141, 1.459, 3.184), (6.175, 0.7893, 3.057), (6.114, 0.5546, 2.704), (6.002, 0.9317, 2.392), (5.925, 1.637, 2.354), (5.94, 2.139, 2.62), (6.036, 2.059, 2.989), (5.583, -1.199, 0.3546), (5.615, -1.264, 0.3734), (5.692, -1.28, 0.3814), (5.757, -1.235, 0.3727), (5.76, -1.163, 0.3538), (5.7, -1.118, 0.3389), (5.621, -1.134, 0.3393), (6.13, 1.1, 2.8), (6.162, 1.035, 2.819), (6.239, 1.019, 2.827), (6.303, 1.064, 2.818), (6.307, 1.136, 2.799), (6.246, 1.181, 2.784), (6.168, 1.165, 2.785), (5.143, 2.821, 0.1415), (5.159, 2.897, 0.1528), (5.23, 2.932, 0.1582), (5.303, 2.9, 0.1536), (5.323, 2.824, 0.1424), (5.274, 2.763, 0.1332), (5.194, 2.762, 0.1327), (6.069, 1.656, 2.77), (6.085, 1.732, 2.782), (6.157, 1.767, 2.787), (6.23, 1.734, 2.783), (6.249, 1.659, 2.771), (6.201, 1.598, 2.762), (6.12, 1.596, 2.762), (6.112, 1.392, 2.77), (6.155, 1.324, 2.772), (6.234, 1.314, 2.768), (6.291, 1.37, 2.761), (6.282, 1.449, 2.757), (6.215, 1.493, 2.758), (6.139, 1.468, 2.764), (6.56, 1.863, 4.973), (6.602, 1.795, 4.974), (6.681, 1.785, 4.97), (6.738, 1.841, 4.964), (6.729, 1.92, 4.96), (6.662, 1.964, 4.961), (6.586, 1.939, 4.967), (-0.876, 7.012, 2.872), (-0.2338, 7.015, 2.709), (-0.06755, 6.884, 2.351), (-0.5024, 6.718, 2.067), (-1.211, 6.641, 2.071), (-1.659, 6.712, 2.36), (-1.51, 6.877, 2.716), (-0.8446, 6.729, 2.904), (-0.2024, 6.732, 2.742), (-0.03616, 6.601, 2.384), (-0.471, 6.435, 2.1), (-1.179, 6.358, 2.104), (-1.628, 6.429, 2.393), (-1.479, 6.594, 2.749), (1.261, 5.61, -0.006382), (1.329, 5.645, 0.007136), (1.346, 5.723, 0.01023), (1.3, 5.786, 0.0005646), (1.225, 5.786, -0.01458), (1.177, 5.724, -0.02379), (1.193, 5.646, -0.02014), (-0.5606, 6.641, 2.506), (-0.4925, 6.676, 2.52), (-0.4751, 6.754, 2.523), (-0.5214, 6.817, 2.513), (-0.5967, 6.817, 2.498), (-0.6442, 6.755, 2.489), (-0.6281, 6.677, 2.492), (-2.78, 5.172, 0.01686), (-2.854, 5.191, 0.03119), (-2.887, 5.264, 0.03458), (-2.856, 5.335, 0.02447), (-2.783, 5.351, 0.008476), (-2.724, 5.301, -0.001354), (-2.722, 5.221, 0.002378), (-1.12, 6.581, 2.509), (-1.193, 6.6, 2.524), (-1.227, 6.672, 2.527), (-1.195, 6.744, 2.517), (-1.122, 6.76, 2.501), (-1.063, 6.71, 2.491), (-1.062, 6.63, 2.495), (-0.8571, 6.621, 2.493), (-0.7887, 6.663, 2.489), (-0.7794, 6.741, 2.48), (-0.8361, 6.797, 2.474), (-0.9162, 6.788, 2.474), (-0.9593, 6.722, 2.481), (-0.9331, 6.647, 2.49), (-0.9059, 7.489, 4.674), (-0.8375, 7.53, 4.67), (-0.8281, 7.609, 4.662), (-0.8848, 7.664, 4.655), (-0.9649, 7.656, 4.656), (-1.008, 7.589, 4.663), (-0.9818, 7.515, 4.671), (-6.429, -0.2562, 3.257), (-6.463, 0.3519, 3.062), (-6.401, 0.4481, 2.692), (-6.29, -0.04004, 2.426), (-6.213, -0.7449, 2.463), (-6.228, -1.136, 2.776), (-6.324, -0.9183, 3.13), (-6.141, -0.2216, 3.273), (-6.175, 0.3865, 3.078), (-6.114, 0.4827, 2.708), (-6.002, -0.005467, 2.441), (-5.925, -0.7104, 2.479), (-5.94, -1.101, 2.792), (-6.036, -0.8837, 3.145), (-5.583, 1.31, 0.2216), (-5.615, 1.38, 0.2332), (-5.692, 1.399, 0.2394), (-5.757, 1.352, 0.2356), (-5.76, 1.274, 0.2246), (-5.7, 1.224, 0.2147), (-5.621, 1.24, 0.2134), (-6.13, -0.01548, 2.859), (-6.162, 0.05518, 2.871), (-6.239, 0.07389, 2.877), (-6.303, 0.02654, 2.873), (-6.307, -0.05119, 2.862), (-6.246, -0.1008, 2.852), (-6.168, -0.08489, 2.851), (-5.143, -2.711, 0.4347), (-5.159, -2.781, 0.4538), (-5.23, -2.813, 0.4627), (-5.303, -2.783, 0.4548), (-5.323, -2.714, 0.436), (-5.274, -2.657, 0.4205), (-5.194, -2.656, 0.4199), (-6.069, -0.5717, 2.889), (-6.085, -0.6417, 2.908), (-6.157, -0.6738, 2.917), (-6.23, -0.6438, 2.909), (-6.249, -0.5742, 2.89), (-6.201, -0.5176, 2.874), (-6.12, -0.5164, 2.874), (-6.112, -0.3133, 2.86), (-6.155, -0.2456, 2.855), (-6.234, -0.2371, 2.85), (-6.291, -0.2942, 2.85), (-6.282, -0.3739, 2.854), (-6.215, -0.4162, 2.86), (-6.139, -0.3892, 2.863), (-6.56, 0.06084, 5.068), (-6.602, 0.1285, 5.063), (-6.681, 0.137, 5.058), (-6.738, 0.07993, 5.057), (-6.729, 0.000236, 5.062), (-6.662, -0.04204, 5.067), (-6.586, -0.01507, 5.07), (0.876, -5.781, 3.55), (0.2338, -5.846, 3.391), (0.06755, -5.854, 3.026), (0.5024, -5.798, 2.731), (1.211, -5.721, 2.727), (1.659, -5.681, 3.017), (1.51, -5.708, 3.384), (0.8446, -5.491, 3.552), (0.2024, -5.556, 3.393), (0.03616, -5.564, 3.029), (0.471, -5.509, 2.733), (1.179, -5.432, 2.729), (1.628, -5.391, 3.02), (1.479, -5.418, 3.386), (-1.261, -5.5, 0.5826), (-1.329, -5.528, 0.5994), (-1.346, -5.604, 0.6107), (-1.3, -5.669, 0.6078), (-1.225, -5.675, 0.593), (-1.177, -5.618, 0.5774), (-1.193, -5.54, 0.5728), (0.5606, -5.557, 3.153), (0.4925, -5.586, 3.17), (0.4751, -5.661, 3.181), (0.5214, -5.726, 3.178), (0.5967, -5.732, 3.163), (0.6442, -5.675, 3.148), (0.6281, -5.597, 3.143), (2.78, -5.061, 0.5593), (2.854, -5.075, 0.5754), (2.887, -5.145, 0.5863), (2.856, -5.218, 0.5839), (2.783, -5.241, 0.57), (2.724, -5.195, 0.555), (2.722, -5.115, 0.5503), (1.12, -5.496, 3.15), (1.193, -5.51, 3.166), (1.227, -5.579, 3.177), (1.195, -5.653, 3.174), (1.122, -5.675, 3.16), (1.063, -5.629, 3.145), (1.062, -5.55, 3.141), (0.8571, -5.542, 3.138), (0.7887, -5.585, 3.138), (0.7794, -5.664, 3.138), (0.8361, -5.722, 3.137), (0.9162, -5.713, 3.137), (0.9593, -5.645, 3.137), (0.9331, -5.569, 3.137), (0.9059, -5.564, 5.366), (0.8375, -5.607, 5.367), (0.8281, -5.687, 5.367), (0.8848, -5.744, 5.366), (0.9649, -5.735, 5.366), (1.008, -5.667, 5.365), (0.9818, -5.591, 5.366), (-0.6061, 5.536, -0.2605), (-2.687, 4.885, -0.2259), (-4.359, 3.49, -0.152), (-5.367, 1.565, -0.04999), (-5.558, -0.5968, 0.06463), (-4.903, -2.667, 0.1744), (-3.502, -4.331, 0.2626), (-1.567, -5.334, 0.3157), (0.6061, -5.524, 0.3258), (2.687, -4.872, 0.2913), (4.359, -3.478, 0.2173), (5.367, -1.553, 0.1153), (5.558, 0.6093, 0.0006938), (4.903, 2.68, -0.1091), (3.502, 4.343, -0.1972), (1.567, 5.346, -0.2504), (-0.6571, 6.002, -0.2852), (-2.913, 5.296, -0.2477), (-4.726, 3.784, -0.1676), (-5.819, 1.697, -0.05695), (-6.026, -0.6476, 0.06732), (-5.316, -2.892, 0.1863), (-3.797, -4.696, 0.2819), (-1.699, -5.784, 0.3396), (0.6571, -5.99, 0.3505), (2.913, -5.283, 0.3131), (4.726, -3.771, 0.2329), (5.819, -1.684, 0.1223), (6.026, 0.6601, -0.001999), (5.316, 2.905, -0.121), (3.797, 4.708, -0.2166), (1.699, 5.796, -0.2743), (-0.63, 5.908, 0.5262), (-2.793, 5.23, 0.5621), (-4.531, 3.781, 0.6389), (-5.579, 1.78, 0.745), (-5.778, -0.4676, 0.8641), (-5.097, -2.62, 0.9782), (-3.64, -4.349, 1.07), (-1.629, -5.392, 1.125), (0.63, -5.589, 1.136), (2.793, -4.912, 1.1), (4.531, -3.462, 1.023), (5.579, -1.462, 0.9168), (5.778, 0.7861, 0.7977), (5.097, 2.938, 0.6836), (3.64, 4.667, 0.5919), (1.629, 5.71, 0.5367), (-0.6831, 6.392, 0.5005), (-3.029, 5.658, 0.5394), (-4.913, 4.086, 0.6227), (-6.049, 1.917, 0.7378), (-6.265, -0.5204, 0.8669), (-5.526, -2.854, 0.9906), (-3.947, -4.729, 1.09), (-1.766, -5.859, 1.15), (0.6831, -6.074, 1.161), (3.029, -5.339, 1.122), (4.913, -3.768, 1.039), (6.049, -1.598, 0.9241), (6.265, 0.8389, 0.7949), (5.526, 3.172, 0.6712), (3.947, 5.047, 0.5718), (1.766, 6.178, 0.5119), (-0.6823, 7.316, 5.36), (-3.025, 6.582, 5.399), (-4.907, 5.013, 5.482), (-6.042, 2.846, 5.597), (-6.257, 0.4116, 5.726), (-5.52, -1.919, 5.849), (-3.942, -3.792, 5.949), (-1.764, -4.921, 6.009), (0.6823, -5.135, 6.02), (3.025, -4.402, 5.981), (4.907, -2.832, 5.898), (6.042, -0.6648, 5.783), (6.257, 1.769, 5.654), (5.52, 4.1, 5.53), (3.942, 5.973, 5.431), (1.764, 7.102, 5.371), (0.0, 1.09, 5.69), (-0.5963, 5.441, -0.2884), (-2.644, 4.8, -0.2544), (-4.289, 3.428, -0.1817), (-5.281, 1.534, -0.08132), (-5.469, -0.5933, 0.03145), (-4.824, -2.63, 0.1394), (-3.445, -4.267, 0.2262), (-1.542, -5.254, 0.2785), (0.5963, -5.441, 0.2884), (2.644, -4.8, 0.2544), (4.289, -3.428, 0.1817), (5.281, -1.534, 0.08132), (5.469, 0.5933, -0.03145), (4.824, 2.63, -0.1394), (3.445, 4.267, -0.2262), (1.542, 5.254, -0.2785), (-0.7391, 7.847, 5.4), (-3.277, 7.053, 5.442), (-5.316, 5.352, 5.532), (-6.545, 3.005, 5.656), (-6.778, 0.368, 5.796), (-5.979, -2.157, 5.93), (-4.27, -4.185, 6.037), (-1.911, -5.409, 6.102), (0.7391, -5.641, 6.115), (3.277, -4.846, 6.073), (5.316, -3.145, 5.982), (6.545, -0.798, 5.858), (6.778, 1.839, 5.718), (5.979, 4.364, 5.584), (4.27, 6.392, 5.477), (1.911, 7.615, 5.412), (-0.6643, 7.187, 5.556), (-2.945, 6.473, 5.594), (-4.777, 4.945, 5.675), (-5.882, 2.835, 5.787), (-6.092, 0.4655, 5.912), (-5.374, -1.804, 6.033), (-3.838, -3.627, 6.129), (-1.718, -4.726, 6.188), (0.6643, -4.935, 6.199), (2.945, -4.22, 6.161), (4.777, -2.692, 6.08), (5.882, -0.5825, 5.968), (6.092, 1.787, 5.842), (5.374, 4.056, 5.722), (3.838, 5.88, 5.625), (1.718, 6.979, 5.567), (-0.6214, 6.447, 3.755), (-2.755, 5.779, 3.79), (-4.469, 4.349, 3.866), (-5.502, 2.376, 3.971), (-5.698, 0.159, 4.088), (-5.027, -1.964, 4.201), (-3.59, -3.669, 4.291), (-1.607, -4.697, 4.346), (0.6214, -4.892, 4.356), (2.755, -4.224, 4.321), (4.469, -2.795, 4.245), (5.502, -0.8213, 4.14), (5.698, 1.395, 4.023), (5.027, 3.518, 3.91), (3.59, 5.223, 3.82), (1.607, 6.252, 3.765), (0.8749, -5.853, 3.122), (6.403, 1.402, 2.738), (-0.8731, 6.904, 2.446), (-6.436, -0.3388, 2.83), (-0.7096, 7.406, 4.515), (-3.146, 6.643, 4.555), (-5.103, 5.01, 4.642), (-6.284, 2.756, 4.761), (-6.507, 0.225, 4.895), (-5.74, -2.199, 5.024), (-4.1, -4.146, 5.127), (-1.835, -5.321, 5.189), (0.7096, -5.544, 5.201), (3.146, -4.78, 5.161), (5.103, -3.148, 5.074), (6.284, -0.8944, 4.955), (6.507, 1.637, 4.821), (5.74, 4.061, 4.692), (4.1, 6.008, 4.589), (1.835, 7.183, 4.527), (-0.7694, 7.951, 4.486), (-3.411, 7.124, 4.53), (-5.533, 5.354, 4.624), (-6.813, 2.91, 4.753), (-7.056, 0.1656, 4.899), (-6.224, -2.463, 5.038), (-4.445, -4.574, 5.15), (-1.989, -5.848, 5.217), (0.7694, -6.089, 5.23), (3.411, -5.262, 5.186), (5.533, -3.492, 5.093), (6.813, -1.048, 4.963), (7.056, 1.697, 4.817), (6.224, 4.325, 4.678), (4.445, 6.436, 4.566), (1.989, 7.71, 4.499), (-0.7376, 7.841, 5.436), (-3.27, 7.047, 5.478), (-5.305, 5.35, 5.568), (-6.532, 3.008, 5.692), (-6.765, 0.3762, 5.832), (-5.967, -2.144, 5.965), (-4.262, -4.168, 6.072), (-1.907, -5.389, 6.137), (0.7376, -5.62, 6.149), (3.27, -4.827, 6.107), (5.305, -3.13, 6.017), (6.532, -0.7874, 5.893), (6.765, 1.844, 5.754), (5.967, 4.364, 5.62), (4.262, 6.388, 5.513), (1.907, 7.609, 5.448), (-0.7998, 8.408, 5.406), (-3.546, 7.548, 5.451), (-5.752, 5.708, 5.549), (-7.082, 3.168, 5.684), (-7.335, 0.3144, 5.835), (-6.47, -2.418, 5.98), (-4.621, -4.613, 6.096), (-2.068, -5.936, 6.166), (0.7998, -6.187, 6.179), (3.546, -5.327, 6.134), (5.752, -3.487, 6.036), (7.082, -0.9473, 5.902), (7.335, 1.906, 5.75), (6.47, 4.638, 5.606), (4.621, 6.833, 5.489), (2.068, 8.157, 5.419)], [], [(6, 0, 7, 13), (5, 6, 13, 12), (4, 5, 12, 11), (3, 4, 11, 10), (2, 3, 10, 9), (1, 2, 9, 8), (0, 1, 8, 7), (56, 371, 62), (20, 14, 21, 27), (19, 20, 27, 26), (18, 19, 26, 25), (17, 18, 25, 24), (16, 17, 24, 23), (15, 16, 23, 22), (14, 15, 22, 21), (34, 41, 35, 28), (33, 40, 41, 34), (32, 39, 40, 33), (31, 38, 39, 32), (30, 37, 38, 31), (29, 36, 37, 30), (28, 35, 36, 29), (48, 42, 49, 55), (47, 48, 55, 54), (46, 47, 54, 53), (45, 46, 53, 52), (44, 45, 52, 51), (43, 44, 51, 50), (42, 43, 50, 49), (62, 56, 63, 69), (61, 62, 69, 68), (60, 61, 68, 67), (59, 60, 67, 66), (58, 59, 66, 65), (57, 58, 65, 64), (56, 57, 64, 63), (112, 372, 118), (76, 70, 77, 83), (75, 76, 83, 82), (74, 75, 82, 81), (73, 74, 81, 80), (72, 73, 80, 79), (71, 72, 79, 78), (70, 71, 78, 77), (90, 97, 91, 84), (89, 96, 97, 90), (88, 95, 96, 89), (87, 94, 95, 88), (86, 93, 94, 87), (85, 92, 93, 86), (84, 91, 92, 85), (104, 98, 105, 111), (103, 104, 111, 110), (102, 103, 110, 109), (101, 102, 109, 108), (100, 101, 108, 107), (99, 100, 107, 106), (98, 99, 106, 105), (118, 112, 119, 125), (117, 118, 125, 124), (116, 117, 124, 123), (115, 116, 123, 122), (114, 115, 122, 121), (113, 114, 121, 120), (112, 113, 120, 119), (132, 126, 133, 139), (131, 132, 139, 138), (130, 131, 138, 137), (129, 130, 137, 136), (128, 129, 136, 135), (127, 128, 135, 134), (126, 127, 134, 133), (146, 153, 147, 140), (145, 152, 153, 146), (144, 151, 152, 145), (143, 150, 151, 144), (142, 149, 150, 143), (141, 148, 149, 142), (140, 147, 148, 141), (160, 154, 161, 167), (159, 160, 167, 166), (158, 159, 166, 165), (157, 158, 165, 164), (156, 157, 164, 163), (155, 156, 163, 162), (154, 155, 162, 161), (174, 168, 175, 181), (173, 174, 181, 180), (172, 173, 180, 179), (171, 172, 179, 178), (170, 171, 178, 177), (169, 170, 177, 176), (168, 169, 176, 175), (188, 182, 189, 195), (187, 188, 195, 194), (186, 187, 194, 193), (185, 186, 193, 192), (184, 185, 192, 191), (183, 184, 191, 190), (182, 183, 190, 189), (202, 209, 203, 196), (201, 208, 209, 202), (200, 207, 208, 201), (199, 206, 207, 200), (198, 205, 206, 199), (197, 204, 205, 198), (196, 203, 204, 197), (216, 210, 217, 223), (215, 216, 223, 222), (214, 215, 222, 221), (213, 214, 221, 220), (212, 213, 220, 219), (211, 212, 219, 218), (210, 211, 218, 217), (258, 274, 275, 259), (269, 285, 286, 270), (256, 272, 273, 257), (267, 283, 284, 268), (265, 281, 282, 266), (263, 279, 280, 264), (261, 277, 278, 262), (259, 275, 276, 260), (270, 286, 287, 271), (257, 273, 274, 258), (268, 284, 285, 269), (266, 282, 283, 267), (264, 280, 281, 265), (262, 278, 279, 263), (260, 276, 277, 261), (271, 287, 272, 256), (255, 287, 286, 254), (244, 276, 275, 243), (232, 264, 265, 233), (253, 285, 284, 252), (242, 274, 273, 241), (230, 262, 263, 231), (251, 283, 282, 250), (228, 260, 261, 229), (239, 271, 256, 224), (249, 281, 280, 248), (226, 258, 259, 227), (237, 269, 270, 238), (247, 279, 278, 246), (224, 256, 257, 225), (235, 267, 268, 236), (240, 272, 287, 255), (245, 277, 276, 244), (233, 265, 266, 234), (254, 286, 285, 253), (243, 275, 274, 242), (231, 263, 264, 232), (252, 284, 283, 251), (241, 273, 272, 240), (229, 261, 262, 230), (250, 282, 281, 249), (227, 259, 260, 228), (238, 270, 271, 239), (248, 280, 279, 247), (225, 257, 258, 226), (236, 268, 269, 237), (246, 278, 277, 245), (234, 266, 267, 235), (294, 295, 304), (292, 293, 304), (303, 288, 304), (290, 291, 304), (301, 302, 304), (288, 289, 304), (299, 300, 304), (297, 298, 304), (295, 296, 304), (293, 294, 304), (291, 292, 304), (302, 303, 304), (289, 290, 304), (300, 301, 304), (298, 299, 304), (296, 297, 304), (310, 311, 327, 326), (308, 309, 325, 324), (319, 320, 336, 335), (306, 307, 323, 322), (317, 318, 334, 333), (315, 316, 332, 331), (313, 314, 330, 329), (311, 312, 328, 327), (309, 310, 326, 325), (320, 305, 321, 336), (307, 308, 324, 323), (318, 319, 335, 334), (305, 306, 322, 321), (316, 317, 333, 332), (314, 315, 331, 330), (312, 313, 329, 328), (321, 322, 338, 337), (332, 333, 349, 348), (330, 331, 347, 346), (328, 329, 345, 344), (326, 327, 343, 342), (324, 325, 341, 340), (335, 336, 352, 351), (322, 323, 339, 338), (333, 334, 350, 349), (331, 332, 348, 347), (329, 330, 346, 345), (327, 328, 344, 343), (325, 326, 342, 341), (336, 321, 337, 352), (323, 324, 340, 339), (334, 335, 351, 350), (338, 339, 355, 354), (349, 350, 366, 365), (347, 348, 364, 363), (345, 346, 362, 361), (343, 344, 360, 359), (341, 342, 358, 357), (352, 337, 353, 368), (339, 340, 356, 355), (350, 351, 367, 366), (337, 338, 354, 353), (348, 349, 365, 364), (346, 347, 363, 362), (344, 345, 361, 360), (342, 343, 359, 358), (340, 341, 357, 356), (351, 352, 368, 367), (168, 369, 174), (174, 369, 173), (173, 369, 172), (172, 369, 171), (171, 369, 170), (170, 369, 169), (169, 369, 168), (0, 6, 370), (6, 5, 370), (5, 4, 370), (4, 3, 370), (3, 2, 370), (2, 1, 370), (1, 0, 370), (57, 371, 56), (58, 371, 57), (59, 371, 58), (60, 371, 59), (61, 371, 60), (62, 371, 61), (113, 372, 112), (114, 372, 113), (115, 372, 114), (116, 372, 115), (117, 372, 116), (118, 372, 117), (375, 391, 392, 376), (386, 402, 403, 387), (373, 389, 390, 374), (384, 400, 401, 385), (382, 398, 399, 383), (380, 396, 397, 381), (378, 394, 395, 379), (376, 392, 393, 377), (387, 403, 404, 388), (374, 390, 391, 375), (385, 401, 402, 386), (383, 399, 400, 384), (381, 397, 398, 382), (379, 395, 396, 380), (377, 393, 394, 378), (388, 404, 389, 373), (407, 423, 424, 408), (418, 434, 435, 419), (405, 421, 422, 406), (416, 432, 433, 417), (414, 430, 431, 415), (412, 428, 429, 413), (410, 426, 427, 411), (408, 424, 425, 409), (419, 435, 436, 420), (406, 422, 423, 407), (417, 433, 434, 418), (415, 431, 432, 416), (413, 429, 430, 414), (411, 427, 428, 412), (409, 425, 426, 410), (420, 436, 421, 405), (404, 436, 435, 403), (393, 425, 424, 392), (381, 413, 414, 382), (402, 434, 433, 401), (391, 423, 422, 390), (379, 411, 412, 380), (400, 432, 431, 399), (377, 409, 410, 378), (388, 420, 405, 373), (398, 430, 429, 397), (375, 407, 408, 376), (386, 418, 419, 387), (396, 428, 427, 395), (373, 405, 406, 374), (384, 416, 417, 385), (389, 421, 436, 404), (394, 426, 425, 393), (382, 414, 415, 383), (403, 435, 434, 402), (392, 424, 423, 391), (380, 412, 413, 381), (401, 433, 432, 400), (390, 422, 421, 389), (378, 410, 411, 379), (399, 431, 430, 398), (376, 408, 409, 377), (387, 419, 420, 388), (397, 429, 428, 396), (374, 406, 407, 375), (385, 417, 418, 386), (395, 427, 426, 394), (383, 415, 416, 384)])
me_circle_009.polygons.foreach_set('use_smooth', [1, 1, 1, 1, 1, 1, 1, 1, 0, 0, 0, 0, 0, 0, 0, 0, 0, 0, 0, 0, 0, 0, 0, 0, 0, 0, 0, 0, 0, 1, 1, 1, 1, 1, 1, 1, 1, 0, 0, 0, 0, 0, 0, 0, 0, 0, 0, 0, 0, 0, 0, 0, 0, 0, 0, 0, 0, 0, 1, 1, 1, 1, 1, 1, 1, 0, 0, 0, 0, 0, 0, 0, 0, 0, 0, 0, 0, 0, 0, 0, 0, 0, 0, 0, 0, 0, 1, 1, 1, 1, 1, 1, 1, 0, 0, 0, 0, 0, 0, 0, 0, 0, 0, 0, 0, 0, 0, 0, 0, 0, 0, 0, 0, 0, 0, 0, 0, 0, 0, 0, 0, 0, 0, 0, 0, 0, 0, 0, 0, 0, 1, 1, 0, 1, 1, 0, 1, 0, 0, 1, 0, 0, 1, 0, 0, 1, 1, 0, 1, 1, 0, 1, 1, 0, 1, 0, 0, 1, 0, 0, 1, 0, 0, 0, 0, 0, 0, 0, 0, 0, 0, 0, 0, 0, 0, 0, 0, 0, 1, 1, 1, 1, 1, 1, 1, 1, 1, 1, 1, 1, 1, 1, 1, 1, 0, 0, 0, 0, 0, 0, 0, 0, 0, 0, 0, 0, 0, 0, 0, 0, 1, 1, 1, 1, 1, 1, 1, 1, 1, 1, 1, 1, 1, 1, 1, 1, 1, 1, 1, 1, 1, 1, 1, 1, 1, 1, 1, 1, 1, 1, 1, 1, 1, 1, 1, 1, 1, 1, 1, 1, 1, 1, 0, 0, 0, 0, 0, 0, 0, 0, 0, 0, 0, 0, 0, 0, 0, 0, 0, 0, 0, 0, 0, 0, 0, 0, 0, 0, 0, 0, 0, 0, 0, 0, 1, 1, 0, 1, 1, 0, 1, 0, 0, 1, 0, 0, 1, 0, 0, 1, 1, 0, 1, 1, 0, 1, 1, 0, 1, 0, 0, 1, 0, 0, 1, 0])
me_circle_009.polygons.foreach_set('material_index', [3, 3, 3, 3, 3, 3, 3, 3, 0, 0, 0, 0, 0, 0, 0, 0, 0, 0, 0, 0, 0, 0, 0, 0, 0, 0, 0, 0, 0, 3, 3, 3, 3, 3, 3, 3, 3, 0, 0, 0, 0, 0, 0, 0, 0, 0, 0, 0, 0, 0, 0, 0, 0, 0, 0, 0, 0, 0, 3, 3, 3, 3, 3, 3, 3, 0, 0, 0, 0, 0, 0, 0, 0, 0, 0, 0, 0, 0, 0, 0, 0, 0, 0, 0, 0, 0, 3, 3, 3, 3, 3, 3, 3, 0, 0, 0, 0, 0, 0, 0, 0, 0, 0, 0, 0, 0, 0, 0, 0, 0, 0, 0, 0, 0, 3, 3, 3, 3, 3, 3, 3, 3, 3, 3, 3, 3, 3, 3, 3, 3, 3, 3, 3, 3, 3, 3, 3, 3, 3, 3, 3, 3, 3, 3, 3, 3, 3, 3, 3, 3, 3, 3, 3, 3, 3, 3, 3, 3, 3, 3, 3, 3, 2, 2, 2, 2, 2, 2, 2, 2, 2, 2, 2, 2, 2, 2, 2, 2, 1, 1, 1, 1, 1, 1, 1, 1, 1, 1, 1, 1, 1, 1, 1, 1, 1, 1, 1, 1, 1, 1, 1, 1, 1, 1, 1, 1, 1, 1, 1, 1, 1, 1, 1, 1, 1, 1, 1, 1, 1, 1, 1, 1, 1, 1, 1, 1, 3, 3, 3, 3, 3, 3, 3, 3, 3, 3, 3, 3, 3, 3, 3, 3, 3, 3, 3, 3, 3, 3, 3, 3, 3, 3, 3, 3, 3, 3, 3, 3, 3, 3, 3, 3, 3, 3, 3, 3, 3, 3, 3, 3, 3, 3, 3, 3, 3, 3, 3, 3, 3, 3, 3, 3, 3, 3, 3, 3, 3, 3, 3, 3, 3, 3, 3, 3, 3, 3, 3, 3, 3, 3, 3, 3, 3, 3, 3, 3, 3, 3, 3, 3, 3, 3, 3, 3, 3, 3])
_uv = me_circle_009.uv_layers.new(name='UVMap')
_uv.uv.foreach_set('vector', [0.0, 0.0, 0.0, 0.0, 0.0, 0.0, 0.0, 0.0, 0.0, 0.0, 0.0, 0.0, 0.0, 0.0, 0.0, 0.0, 0.0, 0.0, 0.0, 0.0, 0.0, 0.0, 0.0, 0.0, 0.0, 0.0, 0.0, 0.0, 0.0, 0.0, 0.0, 0.0, 0.0, 0.0, 0.0, 0.0, 0.0, 0.0, 0.0, 0.0, 0.0, 0.0, 0.0, 0.0, 0.0, 0.0, 0.0, 0.0, 0.0, 0.0, 0.0, 0.0, 0.0, 0.0, 0.0, 0.0, 0.0, 0.0, 0.0, 0.0, 0.0, 0.0, 0.0, 0.0, 0.0, 0.0, 0.0, 0.0, 0.0, 0.0, 0.0, 0.0, 0.0, 0.0, 0.0, 0.0, 0.0, 0.0, 0.0, 0.0, 0.0, 0.0, 0.0, 0.0, 0.0, 0.0, 0.0, 0.0, 0.0, 0.0, 0.0, 0.0, 0.0, 0.0, 0.0, 0.0, 0.0, 0.0, 0.0, 0.0, 0.0, 0.0, 0.0, 0.0, 0.0, 0.0, 0.0, 0.0, 0.0, 0.0, 0.0, 0.0, 0.0, 0.0, 0.0, 0.0, 0.0, 0.0, 0.0, 0.0, 0.0, 0.0, 0.0, 0.0, 0.0, 0.0, 0.0, 0.0, 0.0, 0.0, 0.0, 0.0, 0.0, 0.0, 0.0, 0.0, 0.0, 0.0, 0.0, 0.0, 0.0, 0.0, 0.0, 0.0, 0.0, 0.0, 0.0, 0.0, 0.0, 0.0, 0.0, 0.0, 0.0, 0.0, 0.0, 0.0, 0.0, 0.0, 0.0, 0.0, 0.0, 0.0, 0.0, 0.0, 0.0, 0.0, 0.0, 0.0, 0.0, 0.0, 0.0, 0.0, 0.0, 0.0, 0.0, 0.0, 0.0, 0.0, 0.0, 0.0, 0.0, 0.0, 0.0, 0.0, 0.0, 0.0, 0.0, 0.0, 0.0, 0.0, 0.0, 0.0, 0.0, 0.0, 0.0, 0.0, 0.0, 0.0, 0.0, 0.0, 0.0, 0.0, 0.0, 0.0, 0.0, 0.0, 0.0, 0.0, 0.0, 0.0, 0.0, 0.0, 0.0, 0.0, 0.0, 0.0, 0.0, 0.0, 0.0, 0.0, 0.0, 0.0, 0.0, 0.0, 0.0, 0.0, 0.0, 0.0, 0.0, 0.0, 0.0, 0.0, 0.0, 0.0, 0.0, 0.0, 0.0, 0.0, 0.0, 0.0, 0.0, 0.0, 0.0, 0.0, 0.0, 0.0, 0.0, 0.0, 0.0, 0.0, 0.0, 0.0, 0.0, 0.0, 0.0, 0.0, 0.0, 0.0, 0.0, 0.0, 0.0, 0.0, 0.0, 0.0, 0.0, 0.0, 0.0, 0.0, 0.0, 0.0, 0.0, 0.0, 0.0, 0.0, 0.0, 0.0, 0.0, 0.0, 0.0, 0.0, 0.0, 0.0, 0.0, 0.0, 0.0, 0.0, 0.0, 0.0, 0.0, 0.0, 0.0, 0.0, 0.0, 0.0, 0.0, 0.0, 0.0, 0.0, 0.0, 0.0, 0.0, 0.0, 0.0, 0.0, 0.0, 0.0, 0.0, 0.0, 0.0, 0.0, 0.0, 0.0, 0.0, 0.0, 0.0, 0.0, 0.0, 0.0, 0.0, 0.0, 0.0, 0.0, 0.0, 0.0, 0.0, 0.0, 0.0, 0.0, 0.0, 0.0, 0.0, 0.0, 0.0, 0.0, 0.0, 0.0, 0.0, 0.0, 0.0, 0.0, 0.0, 0.0, 0.0, 0.0, 0.0, 0.0, 0.0, 0.0, 0.0, 0.0, 0.0, 0.0, 0.0, 0.0, 0.0, 0.0, 0.0, 0.0, 0.0, 0.0, 0.0, 0.0, 0.0, 0.0, 0.0, 0.0, 0.0, 0.0, 0.0, 0.0, 0.0, 0.0, 0.0, 0.0, 0.0, 0.0, 0.0, 0.0, 0.0, 0.0, 0.0, 0.0, 0.0, 0.0, 0.0, 0.0, 0.0, 0.0, 0.0, 0.0, 0.0, 0.0, 0.0, 0.0, 0.0, 0.0, 0.0, 0.0, 0.0, 0.0, 0.0, 0.0, 0.0, 0.0, 0.0, 0.0, 0.0, 0.0, 0.0, 0.0, 0.0, 0.0, 0.0, 0.0, 0.0, 0.0, 0.0, 0.0, 0.0, 0.0, 0.0, 0.0, 0.0, 0.0, 0.0, 0.0, 0.0, 0.0, 0.0, 0.0, 0.0, 0.0, 0.0, 0.0, 0.0, 0.0, 0.0, 0.0, 0.0, 0.0, 0.0, 0.0, 0.0, 0.0, 0.0, 0.0, 0.0, 0.0, 0.0, 0.0, 0.0, 0.0, 0.0, 0.0, 0.0, 0.0, 0.0, 0.0, 0.0, 0.0, 0.0, 0.0, 0.0, 0.0, 0.0, 0.0, 0.0, 0.0, 0.0, 0.0, 0.0, 0.0, 0.0, 0.0, 0.0, 0.0, 0.0, 0.0, 0.0, 0.0, 0.0, 0.0, 0.0, 0.0, 0.0, 0.0, 0.0, 0.0, 0.0, 0.0, 0.0, 0.0, 0.0, 0.0, 0.0, 0.0, 0.0, 0.0, 0.0, 0.0, 0.0, 0.0, 0.0, 0.0, 0.0, 0.0, 0.0, 0.0, 0.0, 0.0, 0.0, 0.0, 0.0, 0.0, 0.0, 0.0, 0.0, 0.0, 0.0, 0.0, 0.0, 0.0, 0.0, 0.0, 0.0, 0.0, 0.0, 0.0, 0.0, 0.0, 0.0, 0.0, 0.0, 0.0, 0.0, 0.0, 0.0, 0.0, 0.0, 0.0, 0.0, 0.0, 0.0, 0.0, 0.0, 0.0, 0.0, 0.0, 0.0, 0.0, 0.0, 0.0, 0.0, 0.0, 0.0, 0.0, 0.0, 0.0, 0.0, 0.0, 0.0, 0.0, 0.0, 0.0, 0.0, 0.0, 0.0, 0.0, 0.0, 0.0, 0.0, 0.0, 0.0, 0.0, 0.0, 0.0, 0.0, 0.0, 0.0, 0.0, 0.0, 0.0, 0.0, 0.0, 0.0, 0.0, 0.0, 0.0, 0.0, 0.0, 0.0, 0.0, 0.0, 0.0, 0.0, 0.0, 0.0, 0.0, 0.0, 0.0, 0.0, 0.0, 0.0, 0.0, 0.0, 0.0, 0.0, 0.0, 0.0, 0.0, 0.0, 0.0, 0.0, 0.0, 0.0, 0.0, 0.0, 0.0, 0.0, 0.0, 0.0, 0.0, 0.0, 0.0, 0.0, 0.0, 0.0, 0.0, 0.0, 0.0, 0.0, 0.0, 0.0, 0.0, 0.0, 0.0, 0.0, 0.0, 0.0, 0.0, 0.0, 0.0, 0.0, 0.0, 0.0, 0.0, 0.0, 0.0, 0.0, 0.0, 0.0, 0.0, 0.0, 0.0, 0.0, 0.0, 0.0, 0.0, 0.0, 0.0, 0.0, 0.0, 0.0, 0.0, 0.0, 0.0, 0.0, 0.0, 0.0, 0.0, 0.0, 0.0, 0.0, 0.0, 0.0, 0.0, 0.0, 0.0, 0.0, 0.0, 0.0, 0.0, 0.0, 0.0, 0.0, 0.0, 0.0, 0.0, 0.0, 0.0, 0.0, 0.0, 0.0, 0.0, 0.0, 0.0, 0.0, 0.0, 0.0, 0.0, 0.0, 0.0, 0.0, 0.0, 0.0, 0.0, 0.0, 0.0, 0.0, 0.0, 0.0, 0.0, 0.0, 0.0, 0.0, 0.0, 0.0, 0.0, 0.0, 0.0, 0.0, 0.0, 0.0, 0.0, 0.0, 0.0, 0.0, 0.0, 0.0, 0.0, 0.0, 0.0, 0.0, 0.0, 0.0, 0.0, 0.0, 0.0, 0.0, 0.0, 0.0, 0.0, 0.0, 0.0, 0.0, 0.0, 0.0, 0.0, 0.0, 0.0, 0.0, 0.0, 0.0, 0.0, 0.0, 0.0, 0.0, 0.0, 0.0, 0.0, 0.0, 0.0, 0.0, 0.0, 0.0, 0.0, 0.0, 0.0, 0.0, 0.0, 0.0, 0.0, 0.0, 0.0, 0.0, 0.0, 0.0, 0.0, 0.0, 0.0, 0.0, 0.0, 0.0, 0.0, 0.0, 0.0, 0.0, 0.0, 0.0, 0.0, 0.0, 0.0, 0.0, 0.0, 0.0, 0.0, 0.0, 0.0, 0.0, 0.0, 0.0, 0.0, 0.0, 0.0, 0.0, 0.0, 0.0, 0.0, 0.0, 0.0, 0.0, 0.0, 0.0, 0.0, 0.0, 0.0, 0.0, 0.0, 0.0, 0.0, 0.0, 0.0, 0.0, 0.0, 0.0, 0.0, 0.0, 0.0, 0.0, 0.0, 0.0, 0.0, 0.0, 0.0, 0.0, 0.0, 0.0, 0.0, 0.0, 0.0, 0.0, 0.0, 0.0, 0.0, 0.0, 0.0, 0.0, 0.0, 0.0, 0.0, 0.0, 0.0, 0.0, 0.0, 0.0, 0.0, 0.0, 0.0, 0.0, 0.0, 0.0, 0.0, 0.0, 0.0, 0.0, 0.0, 0.0, 0.0, 0.0, 0.0, 0.0, 0.0, 0.0, 0.0, 0.0, 0.0, 0.0, 0.0, 0.0, 0.0, 0.0, 0.0, 0.0, 0.0, 0.0, 0.0, 0.0, 0.0, 0.0, 0.0, 0.0, 0.0, 0.0, 0.0, 0.0, 0.0, 0.0, 0.0, 0.0, 0.0, 0.0, 0.0, 0.0, 0.0, 0.0, 0.0, 0.0, 0.0, 0.0, 0.0, 0.0, 0.0, 0.0, 0.0, 0.0, 0.0, 0.0, 0.0, 0.0, 0.0, 0.0, 0.0, 0.0, 0.0, 0.0, 0.0, 0.0, 0.0, 0.0, 0.0, 0.0, 0.0, 0.0, 0.0, 0.0, 0.0, 0.0, 0.0, 0.0, 0.0, 0.0, 0.0, 0.0, 0.0, 0.0, 0.0, 0.0, 0.0, 0.0, 0.0, 0.0, 0.0, 0.0, 0.0, 0.0, 0.0, 0.0, 0.0, 0.0, 0.0, 0.0, 0.0, 0.0, 0.0, 0.0, 0.0, 0.0, 0.0, 0.0, 0.0, 0.0, 0.0, 0.0, 0.0, 0.0, 0.0, 0.0, 0.0, 0.0, 0.0, 0.0, 0.0, 0.0, 0.0, 0.0, 0.0, 0.0, 0.0, 0.0, 0.0, 0.0, 0.0, 0.0, 0.0, 0.0, 0.0, 0.0, 0.0, 0.0, 0.0, 0.0, 0.0, 0.0, 0.0, 0.0, 0.0, 0.0, 0.0, 0.0, 0.0, 0.0, 0.0, 0.0, 0.0, 0.0, 0.0, 0.0, 0.0, 0.0, 0.0, 0.0, 0.0, 0.0, 0.0, 0.0, 0.0, 0.0, 0.0, 0.0, 0.0, 0.0, 0.0, 0.0, 0.0, 0.0, 0.0, 0.0, 0.0, 0.0, 0.0, 0.0, 0.0, 0.0, 0.0, 0.0, 0.0, 0.0, 0.0, 0.0, 0.0, 0.0, 0.0, 0.0, 0.0, 0.0, 0.0, 0.0, 0.0, 0.0, 0.0, 0.0, 0.0, 0.0, 0.0, 0.0, 0.0, 0.0, 0.0, 0.0, 0.0, 0.0, 0.0, 0.0, 0.0, 0.0, 0.0, 0.0, 0.0, 0.0, 0.0, 0.0, 0.0, 0.0, 0.0, 0.0, 0.0, 0.0, 0.0, 0.0, 0.0, 0.0, 0.0, 0.0, 0.0, 0.0, 0.0, 0.0, 0.0, 0.0, 0.0, 0.0, 0.0, 0.0, 0.0, 0.0, 0.0, 0.0, 0.0, 0.0, 0.0, 0.0, 0.0, 0.0, 0.0, 0.0, 0.0, 0.0, 0.0, 0.0, 0.0, 0.0, 0.0, 0.0, 0.0, 0.0, 0.0, 0.0, 0.0, 0.0, 0.0, 0.0, 0.0, 0.0, 0.0, 0.0, 0.0, 0.0, 0.0, 0.0, 0.0, 0.0, 0.0, 0.0, 0.0, 0.0, 0.0, 0.0, 0.0, 0.0, 0.0, 0.0, 0.0, 0.0, 0.0, 0.0, 0.0, 0.0, 0.0, 0.0, 0.0, 0.0, 0.0, 0.0, 0.0, 0.0, 0.0, 0.0, 0.0, 0.0, 0.0, 0.0, 0.0, 0.0, 0.0, 0.0, 0.0, 0.0, 0.0, 0.0, 0.0, 0.0, 0.0, 0.0, 0.0, 0.0, 0.0, 0.0, 0.0, 0.0, 0.0, 0.0, 0.0, 0.0, 0.0, 0.0, 0.0, 0.0, 0.0, 0.0, 0.0, 0.0, 0.0, 0.0, 0.0, 0.0, 0.0, 0.0, 0.0, 0.0, 0.0, 0.0, 0.0, 0.0, 0.0, 0.0, 0.0, 0.0, 0.0, 0.0, 0.0, 0.0, 0.0, 0.0, 0.0, 0.0, 0.0, 0.0, 0.0, 0.0, 0.0, 0.0, 0.0, 0.0, 0.0, 0.0, 0.0, 0.0, 0.0, 0.0, 0.0, 0.0, 0.0, 0.0, 0.0, 0.0, 0.0, 0.0, 0.0, 0.0, 0.0, 0.0, 0.0, 0.0, 0.0, 0.0, 0.0, 0.0, 0.0, 0.0, 0.0, 0.0, 0.0, 0.0, 0.0, 0.0, 0.0, 0.0, 0.0, 0.0, 0.0, 0.0, 0.0, 0.0, 0.0, 0.0, 0.0, 0.0, 0.0, 0.0, 0.0, 0.0, 0.0, 0.0, 0.0, 0.0, 0.0, 0.0, 0.0, 0.0, 0.0, 0.0, 0.0, 0.2166, 0.07592, 0.4003, 9.983e-05, 0.5, 0.4981, 9.979e-05, 0.3991, 0.07608, 0.216, 0.5, 0.4981, 0.5997, 0.9962, 0.4009, 0.9962, 0.5, 0.4981, 0.07644, 0.7803, 0.0002263, 0.5972, 0.5, 0.4981, 0.9239, 0.7803, 0.7834, 0.9204, 0.5, 0.4981, 0.4009, 0.9962, 0.2171, 0.9204, 0.5, 0.4981, 0.9998, 0.3991, 0.9999, 0.5972, 0.5, 0.4981, 0.7829, 0.07592, 0.9236, 0.216, 0.5, 0.4981, 0.4003, 9.983e-05, 0.5991, 9.979e-05, 0.5, 0.4981, 0.07608, 0.216, 0.2166, 0.07592, 0.5, 0.4981, 0.0002263, 0.5972, 9.979e-05, 0.3991, 0.5, 0.4981, 0.7834, 0.9204, 0.5997, 0.9962, 0.5, 0.4981, 0.2171, 0.9204, 0.07644, 0.7803, 0.5, 0.4981, 0.9999, 0.5972, 0.9239, 0.7803, 0.5, 0.4981, 0.9236, 0.216, 0.9998, 0.3991, 0.5, 0.4981, 0.5991, 9.979e-05, 0.7829, 0.07592, 0.5, 0.4981, 0.0, 0.0, 0.0, 0.0, 0.0, 0.0, 0.0, 0.0, 0.0, 0.0, 0.0, 0.0, 0.0, 0.0, 0.0, 0.0, 0.0, 0.0, 0.0, 0.0, 0.0, 0.0, 0.0, 0.0, 0.0, 0.0, 0.0, 0.0, 0.0, 0.0, 0.0, 0.0, 0.0, 0.0, 0.0, 0.0, 0.0, 0.0, 0.0, 0.0, 0.0, 0.0, 0.0, 0.0, 0.0, 0.0, 0.0, 0.0, 0.0, 0.0, 0.0, 0.0, 0.0, 0.0, 0.0, 0.0, 0.0, 0.0, 0.0, 0.0, 0.0, 0.0, 0.0, 0.0, 0.0, 0.0, 0.0, 0.0, 0.0, 0.0, 0.0, 0.0, 0.0, 0.0, 0.0, 0.0, 0.0, 0.0, 0.0, 0.0, 0.0, 0.0, 0.0, 0.0, 0.0, 0.0, 0.0, 0.0, 0.0, 0.0, 0.0, 0.0, 0.0, 0.0, 0.0, 0.0, 0.0, 0.0, 0.0, 0.0, 0.0, 0.0, 0.0, 0.0, 0.0, 0.0, 0.0, 0.0, 0.0, 0.0, 0.0, 0.0, 0.0, 0.0, 0.0, 0.0, 0.0, 0.0, 0.0, 0.0, 0.0, 0.0, 0.0, 0.0, 0.0, 0.0, 0.0, 0.0, 0.0, 0.0, 0.0, 0.0, 0.0, 0.0, 0.0, 0.0, 0.0, 0.0, 0.0, 0.0, 0.0, 0.0, 0.0, 0.0, 0.0, 0.0, 0.0, 0.0, 0.0, 0.0, 0.0, 0.0, 0.0, 0.0, 0.0, 0.0, 0.0, 0.0, 0.0, 0.0, 0.0, 0.0, 0.0, 0.0, 0.0, 0.0, 0.0, 0.0, 0.0, 0.0, 0.0, 0.0, 0.0, 0.0, 0.0, 0.0, 0.0, 0.0, 0.0, 0.0, 0.0, 0.0, 0.0, 0.0, 0.0, 0.0, 0.0, 0.0, 0.0, 0.0, 0.0, 0.0, 0.0, 0.0, 0.0, 0.0, 0.0, 0.0, 0.0, 0.0, 0.0, 0.0, 0.0, 0.0, 0.0, 0.0, 0.0, 0.0, 0.0, 0.0, 0.0, 0.0, 0.0, 0.0, 0.0, 0.0, 0.0, 0.0, 0.0, 0.0, 0.0, 0.0, 0.0, 0.0, 0.0, 0.0, 0.0, 0.0, 0.0, 0.0, 0.0, 0.0, 0.0, 0.0, 0.0, 0.0, 0.0, 0.0, 0.0, 0.0, 0.0, 0.0, 0.0, 0.0, 0.0, 0.0, 0.0, 0.0, 0.0, 0.0, 0.0, 0.0, 0.0, 0.0, 0.0, 0.0, 0.0, 0.0, 0.0, 0.0, 0.0, 0.0, 0.0, 0.0, 0.0, 0.0, 0.0, 0.0, 0.0, 0.0, 0.0, 0.0, 0.0, 0.0, 0.0, 0.0, 0.0, 0.0, 0.0, 0.0, 0.0, 0.0, 0.0, 0.0, 0.0, 0.0, 0.0, 0.0, 0.0, 0.0, 0.0, 0.0, 0.0, 0.0, 0.0, 0.0, 0.0, 0.0, 0.0, 0.0, 0.0, 0.0, 0.0, 0.0, 0.0, 0.0, 0.0, 0.0, 0.0, 0.0, 0.0, 0.0, 0.0, 0.0, 0.0, 0.0, 0.0, 0.0, 0.0, 0.0, 0.0, 0.0, 0.0, 0.0, 0.0, 0.0, 0.0, 0.0, 0.0, 0.0, 0.0, 0.0, 0.0, 0.0, 0.0, 0.0, 0.0, 0.0, 0.0, 0.0, 0.0, 0.0, 0.0, 0.0, 0.0, 0.0, 0.0, 0.0, 0.0, 0.0, 0.0, 0.0, 0.0, 0.0, 0.0, 0.0, 0.0, 0.0, 0.0, 0.0, 0.0, 0.0, 0.0, 0.0, 0.0, 0.0, 0.0, 0.0, 0.0, 0.0, 0.0, 0.0, 0.0, 0.0, 0.0, 0.0, 0.0, 0.0, 0.0, 0.0, 0.0, 0.0, 0.0, 0.0, 0.0, 0.0, 0.0, 0.0, 0.0, 0.0, 0.0, 0.0, 0.0, 0.0, 0.0, 0.0, 0.0, 0.0, 0.0, 0.0, 0.0, 0.0, 0.0, 0.0, 0.0, 0.0, 0.0, 0.0, 0.0, 0.0, 0.0, 0.0, 0.0, 0.0, 0.0, 0.0, 0.0, 0.0, 0.0, 0.0, 0.0, 0.0, 0.0, 0.0, 0.0, 0.0, 0.0, 0.0, 0.0, 0.0, 0.0, 0.0, 0.0, 0.0, 0.0, 0.0, 0.0, 0.0, 0.0, 0.0, 0.0, 0.0, 0.0, 0.0, 0.0, 0.0, 0.0, 0.0, 0.0, 0.0, 0.0, 0.0, 0.0, 0.0, 0.0, 0.0, 0.0, 0.0, 0.0, 0.0, 0.0, 0.0, 0.0, 0.0, 0.0, 0.0, 0.0, 0.0, 0.0, 0.0, 0.0, 0.0, 0.0, 0.0, 0.0, 0.0, 0.0, 0.0, 0.0, 0.0, 0.0, 0.0, 0.0, 0.0, 0.0, 0.0, 0.0, 0.0, 0.0, 0.0, 0.0, 0.0, 0.0, 0.0, 0.0, 0.0, 0.0, 0.0, 0.0, 0.0, 0.0, 0.0, 0.0, 0.0, 0.0, 0.0, 0.0, 0.0, 0.0, 0.0, 0.0, 0.0, 0.0, 0.0, 0.0, 0.0, 0.0, 0.0, 0.0, 0.0, 0.0, 0.0, 0.0, 0.0, 0.0, 0.0, 0.0, 0.0, 0.0, 0.0, 0.0, 0.0, 0.0, 0.0, 0.0, 0.0, 0.0, 0.0, 0.0, 0.0, 0.0, 0.0, 0.0, 0.0, 0.0, 0.0, 0.0, 0.0, 0.0, 0.0, 0.0, 0.0, 0.0, 0.0, 0.0, 0.0, 0.0, 0.0, 0.0, 0.0, 0.0, 0.0, 0.0, 0.0, 0.0, 0.0, 0.0, 0.0, 0.0, 0.0, 0.0, 0.0, 0.0, 0.0, 0.0, 0.0, 0.0, 0.0, 0.0, 0.0, 0.0, 0.0, 0.0, 0.0, 0.0, 0.0, 0.0, 0.0, 0.0, 0.0, 0.0, 0.0, 0.0, 0.0, 0.0, 0.0, 0.0, 0.0, 0.0, 0.0, 0.0, 0.0, 0.0, 0.0, 0.0, 0.0, 0.0, 0.0, 0.0, 0.0, 0.0, 0.0, 0.0, 0.0, 0.0, 0.0, 0.0, 0.0, 0.0, 0.0, 0.0, 0.0, 0.0, 0.0, 0.0, 0.0, 0.0, 0.0, 0.0, 0.0, 0.0, 0.0, 0.0, 0.0, 0.0, 0.0, 0.0, 0.0, 0.0, 0.0, 0.0, 0.0, 0.0, 0.0, 0.0, 0.0, 0.0, 0.0, 0.0, 0.0, 0.0, 0.0, 0.0, 0.0, 0.0, 0.0, 0.0, 0.0, 0.0, 0.0, 0.0, 0.0, 0.0, 0.0, 0.0, 0.0, 0.0, 0.0, 0.0, 0.0, 0.0, 0.0, 0.0, 0.0, 0.0, 0.0, 0.0, 0.0, 0.0, 0.0, 0.0, 0.0, 0.0, 0.0, 0.0, 0.0, 0.0, 0.0, 0.0, 0.0, 0.0, 0.0, 0.0, 0.0, 0.0, 0.0, 0.0, 0.0, 0.0, 0.0, 0.0, 0.0, 0.0, 0.0, 0.0, 0.0, 0.0, 0.0, 0.0, 0.0, 0.0, 0.0, 0.0, 0.0, 0.0, 0.0, 0.0, 0.0, 0.0, 0.0, 0.0, 0.0, 0.0, 0.0, 0.0, 0.0, 0.0, 0.0, 0.0, 0.0, 0.0, 0.0, 0.0, 0.0, 0.0, 0.0, 0.0, 0.0, 0.0, 0.0, 0.0, 0.0, 0.0, 0.0, 0.0, 0.0, 0.0, 0.0, 0.0, 0.0, 0.0, 0.0, 0.0, 0.0, 0.0, 0.0, 0.0, 0.0, 0.0, 0.0, 0.0, 0.0, 0.0, 0.0, 0.0, 0.0, 0.0, 0.0, 0.0, 0.0, 0.0, 0.0, 0.0, 0.0, 0.0, 0.0, 0.0, 0.0, 0.0, 0.0, 0.0, 0.0, 0.0, 0.0, 0.0, 0.0, 0.0, 0.0, 0.0, 0.0, 0.0, 0.0, 0.0, 0.0, 0.0, 0.0, 0.0, 0.0, 0.0, 0.0, 0.0, 0.0, 0.0, 0.0, 0.0, 0.0, 0.0, 0.0, 0.0, 0.0, 0.0, 0.0, 0.0, 0.0, 0.0, 0.0, 0.0, 0.0, 0.0, 0.0, 0.0, 0.0, 0.0, 0.0, 0.0, 0.0, 0.0, 0.0, 0.0, 0.0, 0.0, 0.0, 0.0, 0.0, 0.0, 0.0, 0.0, 0.0, 0.0, 0.0, 0.0, 0.0, 0.0, 0.0, 0.0, 0.0, 0.0, 0.0, 0.0, 0.0, 0.0, 0.0, 0.0, 0.0, 0.0, 0.0, 0.0, 0.0, 0.0, 0.0, 0.0, 0.0, 0.0, 0.0, 0.0, 0.0, 0.0, 0.0, 0.0, 0.0, 0.0, 0.0, 0.0, 0.0, 0.0, 0.0, 0.0, 0.0, 0.0, 0.0, 0.0, 0.0, 0.0, 0.0, 0.0, 0.0, 0.0, 0.0, 0.0, 0.0, 0.0, 0.0, 0.0, 0.0, 0.0, 0.0, 0.0, 0.0, 0.0, 0.0, 0.0, 0.0, 0.0, 0.0, 0.0, 0.0, 0.0, 0.0, 0.0, 0.0, 0.0, 0.0, 0.0, 0.0, 0.0, 0.0, 0.0, 0.0, 0.0, 0.0, 0.0, 0.0, 0.0, 0.0, 0.0, 0.0, 0.0, 0.0, 0.0, 0.0, 0.0, 0.0, 0.0, 0.0, 0.0, 0.0, 0.0, 0.0, 0.0, 0.0, 0.0, 0.0, 0.0, 0.0, 0.0, 0.0, 0.0, 0.0, 0.0, 0.0, 0.0, 0.0, 0.0, 0.0, 0.0, 0.0, 0.0, 0.0, 0.0, 0.0, 0.0, 0.0, 0.0, 0.0, 0.0, 0.0, 0.0, 0.0, 0.0, 0.0, 0.0, 0.0, 0.0, 0.0, 0.0, 0.0, 0.0, 0.0, 0.0, 0.0, 0.0, 0.0, 0.0, 0.0, 0.0, 0.0, 0.0, 0.0, 0.0, 0.0, 0.0, 0.0, 0.0, 0.0, 0.0, 0.0, 0.0, 0.0, 0.0, 0.0, 0.0, 0.0, 0.0, 0.0, 0.0, 0.0, 0.0, 0.0, 0.0, 0.0, 0.0, 0.0, 0.0, 0.0, 0.0, 0.0, 0.0, 0.0, 0.0, 0.0, 0.0, 0.0, 0.0, 0.0, 0.0, 0.0, 0.0, 0.0, 0.0, 0.0, 0.0, 0.0, 0.0, 0.0, 0.0, 0.0, 0.0, 0.0, 0.0, 0.0, 0.0, 0.0, 0.0, 0.0, 0.0, 0.0, 0.0, 0.0, 0.0, 0.0, 0.0, 0.0])
me_circle_009.materials.append(mat_rope)
me_circle_009.materials.append(mat_base)
me_circle_009.materials.append(mat_sheet)
me_circle_009.materials.append(mat_metalpieces)
me_circle_009.use_remesh_preserve_volume = False
me_circle_009.use_remesh_preserve_attributes = False
me_circle_009.use_mirror_vertex_groups = False
me_circle_009.update()
me_cube_001 = bpy.data.meshes.new('Cube.001')
me_cube_001.from_pydata([], [], [])
me_cube_001.use_remesh_preserve_volume = False
me_cube_001.use_remesh_preserve_attributes = False
me_cube_001.use_mirror_vertex_groups = False
me_cube_001.update()
me_cube_002 = bpy.data.meshes.new('Cube.002')
me_cube_002.from_pydata([], [], [])
me_cube_002.use_remesh_preserve_volume = False
me_cube_002.use_remesh_preserve_attributes = False
me_cube_002.use_mirror_vertex_groups = False
me_cube_002.update()
me_cube = bpy.data.meshes.new('Cube')
me_cube.from_pydata([], [], [])
me_cube.use_remesh_preserve_volume = False
me_cube.use_remesh_preserve_attributes = False
me_cube.use_mirror_vertex_groups = False
me_cube.update()
me_circle_007 = bpy.data.meshes.new('Circle.007')
me_circle_007.from_pydata([(1.217, 2.144, 43.41), (-1.641, 2.144, 43.68), (-4.452, 2.144, 46.11), (-3.79, 2.144, 43.58), (-0.8773, 2.144, 41.7), (1.704, 2.144, 41.99), (3.851, 2.144, 43.73), (4.452, 2.144, 46.11), (-3.187, 2.144, 46.13), (3.217, 2.144, 46.22), (0.4977, -2.144, 43.26), (-1.83, -2.144, 43.81), (-4.452, -2.144, 46.11), (-3.739, -2.144, 43.61), (-0.241, -2.144, 41.46), (3.668, -2.144, 43.46), (4.452, -2.144, 46.11), (-3.164, -2.144, 46.26), (2.617, -2.144, 44.6), (3.075, -2.144, 46.34), (0.2738, 1.05, 2.002), (1.044, -0.05413, 2.001), (-1.13, 0.06843, 2.01), (0.1502, -1.075, 2.0), (0.7499, 0.8496, 42.0), (-1.072, 0.3677, 42.0), (-0.3496, -0.9855, 42.0), (0.7767, -0.7001, 42.0), (-1.625, 6.911, 1.018), (-7.0, -3.246e-07, 1.0), (-6.049, -3.738, 1.003), (1.639, -6.915, 1.009), (6.049, -3.738, 1.003), (3.738, 6.049, 1.003), (-5.874, 3.91, 1.018), (-2.679, -6.467, 1.0), (6.911, 1.625, 1.018), (-2.947, 7.114, 0.0), (-5.445, 5.445, 0.0), (-2.947, -7.114, 0.0), (-6.039e-07, -7.7, 0.0), (5.445, -5.445, 0.0), (7.114, -2.947, 0.0), (7.114, 2.947, 0.0), (5.445, 5.445, 0.0), (5.588e-07, 7.7, 0.0), (-7.114, 2.947, 0.0), (-7.7, -3.63e-07, 0.0), (-7.114, -2.947, 0.0), (-5.445, -5.445, 0.0), (2.947, -7.114, 0.0), (7.7, 6.537e-08, 0.0), (2.947, 7.114, 0.0)], [], [(0, 9, 6), (4, 1, 0), (3, 8, 1), (14, 15, 18, 10), (15, 6, 7, 16), (15, 16, 19, 18), (13, 14, 11), (12, 13, 17), (14, 5, 6, 15), (0, 1, 11, 10), (7, 9, 19, 16), (0, 10, 18), (13, 3, 4, 14), (2, 3, 13, 12), (8, 2, 12, 17), (9, 0, 18), (1, 8, 17, 11), (34, 28, 37, 38), (20, 33, 28), (23, 27, 26), (22, 26, 25), (20, 28, 34, 22), (23, 22, 30, 35), (21, 32, 36), (21, 36, 33, 20), (47, 29, 34, 46), (29, 30, 22), (21, 23, 32), (20, 25, 24), (21, 24, 27), (36, 51, 43), (31, 40, 50), (31, 35, 39, 40), (33, 44, 52), (32, 41, 42), (32, 31, 50, 41), (36, 32, 42, 51), (28, 45, 37), (30, 49, 39, 35), (31, 32, 23), (35, 31, 23), (29, 47, 48, 30), (28, 33, 52, 45), (33, 36, 43, 44), (34, 38, 46), (6, 9, 7), (5, 0, 6), (4, 0, 5), (4, 3, 1), (3, 2, 8), (11, 14, 10), (17, 13, 11), (19, 9, 18), (4, 5, 14), (29, 22, 34), (20, 22, 25), (23, 21, 27), (22, 23, 26), (21, 20, 24), (49, 30, 48)])
me_circle_007.polygons.foreach_set('use_smooth', [True] * 60)
me_circle_007.materials.append(mat_blackmicro)
me_circle_007.use_remesh_preserve_volume = False
me_circle_007.use_remesh_preserve_attributes = False
me_circle_007.use_mirror_vertex_groups = False
me_circle_007.update()
me_circle_000 = bpy.data.meshes.new('Circle.000')
me_circle_000.from_pydata([(1.89, 0.3759, 10.11), (1.41, -0.4706, 10.11), (1.471, 0.9318, 9.748), (1.78, -0.484, 9.777), (1.082, 0.9367, 10.01), (1.157, 1.464, 10.22), (0.1781, 1.981, 10.11), (-0.04084, 1.442, 10.01), (-0.7467, 1.768, 9.776), (-1.18, 0.7659, 10.0), (-1.83, 0.283, 9.768), (-1.778, 0.5793, 10.23), (-1.343, -0.519, 10.01), (-1.261, -1.379, 10.23), (-1.609, -0.9545, 9.781), (-0.3759, -1.89, 9.894), (-0.394, -1.363, 9.993), (0.5432, -1.717, 10.24), (0.7957, -1.667, 9.776), (1.042, -1.038, 9.936), (1.527, -1.09, 10.21), (-0.9185, 0.08759, -0.5801), (-1.089, 1.478, 10.0), (-1.478, -1.089, 10.0), (1.089, -1.478, 10.0), (1.478, 1.09, 10.0), (0.3512, -0.8707, -0.5343), (-0.5869, -0.6802, -0.5789), (-0.4165, 0.7984, -0.5762), (-0.01484, -0.1129, -1.056), (0.2684, 0.8614, -0.5791), (0.883, -0.1008, -0.606), (0.8474, 0.5482, -0.195)], [], [(7, 6, 11, 9), (3, 2, 0), (4, 8, 2), (8, 6, 2), (5, 6, 7), (8, 11, 6), (7, 9, 10, 8), (10, 14, 13, 11), (10, 11, 8), (27, 26, 24, 23), (12, 16, 14), (13, 16, 12), (15, 17, 13), (14, 18, 15), (17, 19, 16), (16, 19, 18), (17, 20, 1), (19, 3, 18), (1, 2, 19), (31, 26, 29), (29, 21, 28), (29, 28, 30), (26, 27, 29), (29, 30, 31), (30, 22, 25), (31, 25, 24), (21, 23, 22), (27, 21, 29), (20, 0, 5), (1, 4, 2), (0, 2, 5), (4, 5, 7), (5, 2, 6), (4, 7, 8), (20, 5, 4, 1), (9, 11, 12), (9, 12, 10), (11, 13, 12), (10, 12, 14), (14, 15, 13), (13, 17, 16), (14, 16, 18), (15, 18, 17), (18, 20, 17), (19, 17, 1), (18, 3, 20), (3, 0, 20), (19, 2, 3), (30, 32, 31), (28, 21, 22), (30, 28, 22), (21, 27, 23), (32, 30, 25), (31, 32, 25), (26, 31, 24)])
me_circle_000.polygons.foreach_set('use_smooth', [True] * 55)
me_circle_000.materials.append(mat_blackmicro)
me_circle_000.use_remesh_preserve_volume = False
me_circle_000.use_remesh_preserve_attributes = False
me_circle_000.use_mirror_vertex_groups = False
me_circle_000.update()
me_sphere = bpy.data.meshes.new('Sphere')
me_sphere.from_pydata([(-1.404, 0.04263, 4.007), (-1.355, 0.04263, 3.698), (-1.127, 0.0315, 3.304), (-0.8795, 0.3881, 4.817), (-1.058, 0.5182, 4.595), (-1.173, 0.6017, 4.317), (-1.213, 0.6304, 4.007), (-1.173, 0.6017, 3.698), (-1.058, 0.5182, 3.42), (-0.8795, 0.3881, 3.198), (-0.4693, 0.3281, 3.038), (-0.4039, 0.3555, 4.964), (-0.6305, 0.74, 4.703), (-0.7191, 0.9907, 4.15), (-0.6978, 0.9471, 3.698), (-0.6539, 0.8121, 3.42), (-0.5856, 0.6017, 3.198), (-0.2223, 0.6017, 4.817), (-0.1231, 0.8874, 4.483), (-0.09493, 0.9937, 4.007), (-0.1231, 0.8874, 3.532), (-0.2223, 0.6017, 3.198), (-0.1175, 0.1357, 4.965), (0.07158, 0.3881, 4.817), (0.2506, 0.5182, 4.595), (0.3964, 0.6318, 4.183), (0.3655, 0.6017, 3.698), (0.2506, 0.5182, 3.42), (0.07158, 0.3881, 3.198), (-0.1175, 0.1357, 3.05), (0.1838, 0.04263, 4.817), (0.5016, 0.05078, 4.453), (0.5961, 0.04263, 4.007), (0.4922, 0.04263, 3.548), (0.1838, 0.04263, 3.198), (-0.22, -0.2105, 4.964), (0.1893, -0.3884, 4.703), (0.3655, -0.5164, 4.317), (0.4003, -0.5501, 3.865), (0.1893, -0.3884, 3.312), (-0.2891, -0.2268, 3.038), (-0.2223, -0.5164, 4.817), (-0.1539, -0.7268, 4.595), (-0.1101, -0.8619, 4.317), (-0.09099, -0.9006, 3.832), (-0.1539, -0.7268, 3.42), (-0.2223, -0.5164, 3.198), (-0.581, -0.201, 4.965), (-0.6179, -0.6157, 4.744), (-0.6978, -0.8619, 4.317), (-0.713, -0.9084, 4.007), (-0.6978, -0.8619, 3.698), (-0.6179, -0.6157, 3.271), (-0.4039, 0.04263, 5.007), (-0.8795, -0.3029, 4.817), (-1.058, -0.4329, 4.595), (-1.208, -0.5501, 4.15), (-1.173, -0.5164, 3.698), (-1.058, -0.4329, 3.42), (-0.8795, -0.3029, 3.198), (-0.7015, -0.05406, 3.051), (-0.7007, 0.1194, 4.964), (-1.114, 0.04263, 4.721), (-1.355, 0.04263, 4.317), (-0.4039, 0.04263, 3.007)], [], [(7, 1, 0, 6), (16, 9, 8, 15), (9, 16, 10), (8, 7, 14, 15), (14, 7, 6, 13), (13, 5, 4, 12), (12, 3, 61, 11), (4, 3, 12), (16, 15, 20, 21), (16, 21, 10), (20, 14, 13, 19), (15, 14, 20), (29, 10, 21, 28), (13, 18, 19), (21, 20, 27, 28), (20, 19, 25, 26), (24, 18, 17, 23), (19, 18, 25), (18, 24, 25), (17, 11, 22, 23), (28, 27, 33, 34), (28, 34, 29), (33, 26, 25, 32), (27, 26, 33), (31, 24, 23, 30), (29, 34, 39, 40), (38, 32, 31, 37), (34, 33, 39), (33, 38, 39), (36, 30, 22, 35), (2, 1, 7, 8), (45, 39, 38, 44), (40, 39, 46), (44, 38, 37, 43), (37, 36, 42, 43), (52, 45, 44, 51), (36, 41, 42), (40, 46, 52), (46, 45, 52), (44, 43, 49, 50), (43, 42, 48, 49), (41, 35, 47, 48), (40, 52, 59, 60), (52, 51, 57, 58), (57, 51, 50, 56), (56, 49, 48, 55), (56, 55, 62, 63), (48, 54, 55), (62, 54, 47, 61), (10, 60, 2, 9), (64, 60, 10), (0, 63, 5, 6), (5, 63, 62, 4), (58, 57, 1, 2), (62, 3, 4), (61, 53, 11), (64, 10, 29), (11, 53, 22), (64, 29, 40), (22, 53, 35), (35, 53, 47), (64, 40, 60), (59, 2, 60), (59, 58, 2), (1, 57, 56, 0), (56, 63, 0), (47, 53, 61), (6, 5, 13), (13, 12, 18), (18, 12, 17), (12, 11, 17), (27, 20, 26), (32, 25, 31), (25, 24, 31), (23, 22, 30), (33, 32, 38), (37, 31, 36), (31, 30, 36), (46, 39, 45), (36, 35, 41), (51, 44, 50), (42, 41, 48), (59, 52, 58), (50, 49, 56), (54, 48, 47), (55, 54, 62), (9, 2, 8), (62, 61, 3)])
me_sphere.polygons.foreach_set('use_smooth', [True] * 88)
me_sphere.materials.append(mat_microphone)
me_sphere.use_remesh_preserve_volume = False
me_sphere.use_remesh_preserve_attributes = False
me_sphere.use_mirror_vertex_groups = False
me_sphere.update()

# ---- curves / text
cu_beziercurve = bpy.data.curves.new('BezierCurve', 'CURVE')
cu_beziercurve.dimensions = '3D'
_sp = cu_beziercurve.splines.new('BEZIER'); _sp.bezier_points.add(2)
_sp.bezier_points.foreach_set('co', [0.0, 0.0, -2.384e-07, 2.837, 0.0, -3.477, 4.229, -1.596, -3.644])
_sp.bezier_points.foreach_set('handle_left', [-0.6912, 0.1493, -2.384e-07, 1.105, 0.0, -2.73, 2.345, -1.596, -3.731])
_sp.bezier_points.foreach_set('handle_right', [0.5, -0.108, -2.384e-07, 3.611, 0.0, -3.81, 5.002, -1.596, -3.609])
for _p, _l, _r in zip(_sp.bezier_points, ['ALIGNED', 'ALIGNED', 'ALIGNED'], ['ALIGNED', 'ALIGNED', 'ALIGNED']): _p.handle_left_type = _l; _p.handle_right_type = _r
_sp.order_u = 0
_sp.order_v = 0
cu_beziercurve.materials.append(mat_wire)
cu_beziercurve.use_path = True
cu_beziercurve.use_path_clamp = True
cu_beziercurve.bevel_resolution = 0
cu_beziercurve.fill_mode = 'HALF'
cu_beziercurve_001 = bpy.data.curves.new('BezierCurve.001', 'CURVE')
cu_beziercurve_001.dimensions = '3D'
_sp = cu_beziercurve_001.splines.new('BEZIER'); _sp.bezier_points.add(2)
_sp.bezier_points.foreach_set('co', [0.0, 0.0, -2.384e-07, 2.837, 0.0, -3.477, 4.229, -1.596, -3.644])
_sp.bezier_points.foreach_set('handle_left', [-0.6912, 0.1493, -2.384e-07, 1.105, 0.0, -2.73, 2.345, -1.596, -3.731])
_sp.bezier_points.foreach_set('handle_right', [0.5, -0.108, -2.384e-07, 3.611, 0.0, -3.81, 5.002, -1.596, -3.609])
for _p, _l, _r in zip(_sp.bezier_points, ['ALIGNED', 'ALIGNED', 'ALIGNED'], ['ALIGNED', 'ALIGNED', 'ALIGNED']): _p.handle_left_type = _l; _p.handle_right_type = _r
_sp.order_u = 0
_sp.order_v = 0
cu_beziercurve_001.materials.append(mat_wire)
cu_beziercurve_001.use_path = True
cu_beziercurve_001.use_path_clamp = True
cu_beziercurve_001.bevel_resolution = 0
cu_beziercurve_001.bevel_depth = 0.05
cu_beziercurve_001.fill_mode = 'HALF'

# ---- objects
ob_touchable = bpy.data.objects.new('Touchable', me_cube_004)
ob_guitar = bpy.data.objects.new('Guitar', me_plane)
ob_tambour = bpy.data.objects.new('Tambour', me_circle_009)
ob_guitar_output_handle = bpy.data.objects.new('Guitar_Output_Handle', me_cube_001)
ob_wirepath = bpy.data.objects.new('WirePath', cu_beziercurve)
ob_mic_input_handle = bpy.data.objects.new('Mic_Input_Handle', me_cube_002)
ob_drum_output_handle = bpy.data.objects.new('Drum_Output_Handle', me_cube)
ob_wire = bpy.data.objects.new('Wire', cu_beziercurve_001)
ob_stand_micro = bpy.data.objects.new('Stand_micro', me_circle_007)
ob_manche_micro = bpy.data.objects.new('Manche_micro', me_circle_000)
ob_boule_micro = bpy.data.objects.new('Boule_micro', me_sphere)

# ---- transforms, parenting, visibility, modifiers, constraints
ob_touchable.location = (4.657e-10, 0.0, 2.384e-07)
ob_touchable.lineart.crease_threshold = 0.0
ob_guitar.parent = ob_touchable
ob_guitar.location = (1.626, -2.516, 0.1013)
ob_guitar.rotation_euler = (-1.571, -3.571e-08, 1.552)
ob_guitar.scale = (0.09109, 0.09109, 0.09109)
ob_guitar.lineart.crease_threshold = 0.0
_m = ob_guitar.modifiers.new('Decimate', 'DECIMATE')
ob_tambour.parent = ob_touchable
ob_tambour.location = (5.043e-10, 2.148, 0.04152)
ob_tambour.rotation_euler = (0.1005, 7.076e-11, -0.1086)
ob_tambour.scale = (0.1818, 0.1818, 0.3456)
ob_tambour.lineart.crease_threshold = 0.0
ob_guitar_output_handle.location = (-0.1215, -2.446, 1.068)
ob_guitar_output_handle.lineart.crease_threshold = 0.0
ob_wirepath.location = (5.774, 1.759e-07, 3.773)
ob_wirepath.lineart.crease_threshold = 0.0
ob_mic_input_handle.location = (3.9, 4.768e-07, 4.425)
ob_mic_input_handle.lineart.crease_threshold = 0.0
ob_drum_output_handle.location = (0.0, 2.148, 1.977)
ob_drum_output_handle.lineart.crease_threshold = 0.0
ob_wire.location = (5.774, 1.759e-07, 3.773)
ob_wire.lineart.crease_threshold = 0.0
_m = ob_wire.modifiers.new('Decimate', 'DECIMATE')
ob_stand_micro.location = (4.778, 0.03659, 0.01164)
ob_stand_micro.rotation_euler = (0.0, 0.0, 1.571)
ob_stand_micro.scale = (0.08967, 0.08967, 0.08967)
ob_stand_micro.lineart.crease_threshold = 0.0
ob_manche_micro.location = (5.774, 1.759e-07, 3.773)
ob_manche_micro.rotation_euler = (2.448e-07, -1.237, -3.44e-07)
ob_manche_micro.scale = (0.1656, 0.1656, 0.1656)
ob_manche_micro.lineart.crease_threshold = 0.0
ob_boule_micro.location = (5.774, 1.759e-07, 3.773)
ob_boule_micro.rotation_euler = (1.836e-07, -1.134, -2.881e-07)
ob_boule_micro.scale = (0.5346, 0.5346, 0.5346)
ob_boule_micro.lineart.crease_threshold = 0.0

# ---- collection membership
col_collection_1.objects.link(ob_touchable)
col_collection_1.objects.link(ob_guitar)
col_collection_1.objects.link(ob_tambour)
col_collection_1.objects.link(ob_guitar_output_handle)
col_collection_1.objects.link(ob_wirepath)
col_collection_1.objects.link(ob_mic_input_handle)
col_collection_1.objects.link(ob_drum_output_handle)
col_collection_1.objects.link(ob_wire)
col_collection_1.objects.link(ob_stand_micro)
col_collection_1.objects.link(ob_manche_micro)
col_collection_5.objects.link(ob_boule_micro)

# ---- scene / render settings (as saved in the file)
scene.frame_start = 1; scene.frame_end = 250; scene.frame_set(104)
scene.render.engine = 'BLENDER_EEVEE_NEXT'
scene.render.resolution_percentage = 50
scene.render.dither_intensity = 0.0
scene.cycles.use_denoising = False
scene.cycles.samples = 10
scene.cycles.sampling_pattern = 'TABULATED_SOBOL'
scene.cycles.light_sampling_threshold = 0.0
scene.cycles.use_adaptive_sampling = False
scene.cycles.use_light_tree = False
scene.cycles.blur_glossy = 0.0
scene.cycles.volume_bounces = 1
scene.cycles.pixel_filter_type = 'GAUSSIAN'
scene.cycles.sample_clamp_indirect = 0.0
scene.view_settings.view_transform = 'Standard'
bpy.context.view_layer.update()

# ---- added for rendering (the .blend has no active camera and no usable light): camera, sun
cam_auto = bpy.data.cameras.new('AutoCamera')
cam_auto.lens = 50.0
cam_auto.sensor_width = 36.0
cam_auto.clip_end = 1000.0
ob_auto_camera = bpy.data.objects.new('AutoCamera', cam_auto)
scene.collection.objects.link(ob_auto_camera)
ob_auto_camera.location = (20.7913, -22.1157, 16.7087)
ob_auto_camera.rotation_euler = (1.09748, -7.21219e-08, 0.694738)
scene.camera = ob_auto_camera
light_auto_sun = bpy.data.lights.new('AutoSun', 'SUN')
light_auto_sun.energy = 3.0
light_auto_sun.angle = 0.0523599
ob_auto_sun = bpy.data.objects.new('AutoSun', light_auto_sun)
scene.collection.objects.link(ob_auto_sun)
ob_auto_sun.rotation_euler = (0.872665, 0.174533, 0.523599)
bpy.context.view_layer.update()
